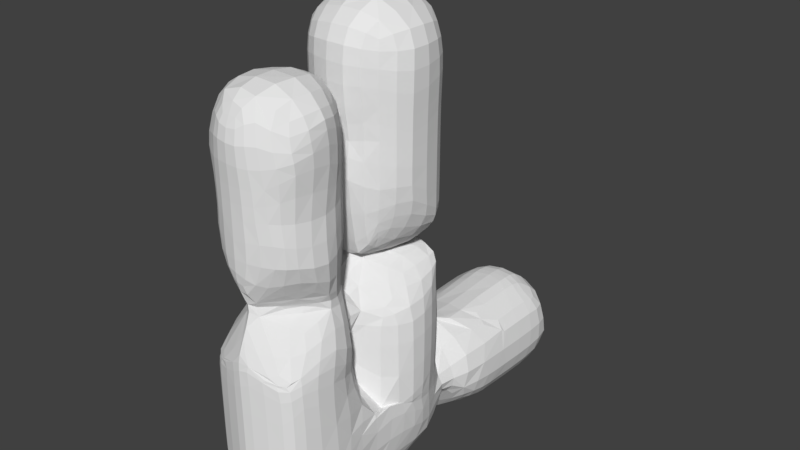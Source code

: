 # Source: 4hAnd.blend  (saved by Blender 2.79.0; exported with 4.5.12 LTS)
import bpy
from mathutils import Matrix  # noqa: F401  (used for matrix-valued properties, if any)

bpy.ops.wm.read_factory_settings(use_empty=True)
scene = bpy.context.scene
scene.name = 'Scene'

# ---- collections
col_collection_1 = bpy.data.collections.new('Collection 1'); scene.collection.children.link(col_collection_1)

# ---- materials (node trees are filled in below, after node groups)
mat_material_001 = bpy.data.materials.new('Material.001')
mat_material_001.alpha_threshold = 0.0
mat_material_001.use_transparent_shadow = False
mat_material_001.roughness = 0.5
mat_material_001.line_color = (0.0, 0.0, 0.0, 1.0)

# ---- material node trees

# ---- world
world_world = bpy.data.worlds.new('World'); scene.world = world_world
world_world.color = (0.05088, 0.05088, 0.05088)
world_world.use_sun_shadow = False
world_world.sun_shadow_jitter_overblur = 0.0
world_world.cycles.sampling_method = 'MANUAL'

# ---- meshes
me_cube_001 = bpy.data.meshes.new('Cube.001')
me_cube_001.from_pydata([(-0.3827, 2.948, 0.1276), (-0.1976, 3.674, -0.8475), (-0.5418, 3.681, -0.6723), (-0.8905, 3.54, 0.02238), (-0.7252, 3.14, 0.08893), (-0.5119, 3.068, -0.08436), (-0.7895, 3.624, -0.3413), (-0.5312, 3.259, -0.3854), (-0.2421, 3.056, -0.3504), (-0.3892, 2.946, 1.279), (-0.8844, 3.525, 1.526), (-0.7574, 3.748, 2.464), (-0.5873, 3.27, 2.342), (-0.4349, 3.665, 2.841), (-0.7523, 3.138, 1.462), (-0.2373, 2.989, 2.302), (-0.5962, 3.049, 1.966), (-0.3709, 2.946, 1.925), (-0.8656, 3.563, 2.017), (-0.7205, 3.131, 1.898), (-0.2736, 4.89, -0.9088), (-0.6205, 4.669, -0.7457), (-0.9039, 4.759, 0.3365), (-0.1532, 5.93, -0.9282), (-0.524, 5.8, -0.7785), (-0.9384, 5.83, 0.1353), (-0.263, 5.478, -0.9115), (-0.6377, 5.111, -0.7864), (-0.9186, 5.406, 0.3468), (-0.8477, 4.634, -0.3291), (-0.8841, 5.716, -0.3228), (-0.8783, 5.099, -0.3525), (-0.2857, 4.723, 1.485), (-0.6302, 4.564, 1.375), (-0.41, 4.929, 1.262), (-0.5404, 4.761, 0.9068), (-0.3428, 4.714, 2.468), (-0.5551, 4.493, 2.474), (-0.9698, 5.828, 1.296), (-0.7815, 5.931, 2.497), (-0.5565, 5.417, 2.56), (-0.4537, 5.826, 2.829), (-0.86, 5.322, 1.054), (-0.2855, 5.043, 2.558), (-0.6406, 5.257, 2.25), (-0.3758, 4.767, 1.982), (-0.638, 4.522, 1.863), (-0.4619, 5.013, 1.985), (-0.9379, 5.856, 2.025), (-0.819, 5.355, 1.954), (-0.2771, 4.236, -0.9065), (-0.6341, 4.231, -0.715), (-0.9357, 4.101, 0.1364), (-0.8484, 4.166, -0.3351), (-0.863, 4.143, 1.339), (-0.7291, 4.237, 2.505), (-0.8524, 4.147, 1.923), (-0.3829, 2.946, 0.5216), (-0.8945, 3.554, 0.6678), (-0.7544, 3.144, 0.6478), (-0.842, 4.771, 0.6556), (-0.9436, 5.824, 0.5436), (-0.8833, 5.334, 0.5228), (-0.9166, 4.149, 0.6531), (-0.7932, 3.666, 3.499), (-0.4984, 3.36, 3.401), (-0.5138, 3.57, 3.205), (-0.8302, 3.655, 4.952), (-0.6183, 3.228, 4.753), (-0.3004, 3.061, 3.59), (-0.3612, 3.032, 4.675), (-0.8242, 3.611, 4.19), (-0.6426, 3.255, 4.102), (-0.4061, 3.064, 4.121), (-0.8114, 3.614, 5.697), (-0.5602, 3.229, 5.716), (-0.6028, 3.585, 6.026), (-0.2953, 3.062, 5.792), (-0.5288, 4.448, 3.428), (-0.4643, 5.18, 3.384), (-0.5244, 4.437, 4.577), (-0.4864, 5.024, 4.692), (-0.8364, 5.882, 3.477), (-0.526, 5.765, 3.13), (-0.9535, 5.842, 4.484), (-0.672, 5.374, 3.584), (-0.4475, 5.251, 3.218), (-0.8199, 5.309, 4.604), (-0.5266, 4.454, 4.162), (-0.4886, 5.061, 3.941), (-0.9423, 5.87, 3.852), (-0.7783, 5.335, 4.0), (-0.5318, 4.414, 5.776), (-0.5237, 5.013, 5.816), (-0.9746, 5.846, 5.708), (-0.3957, 5.865, 6.915), (-0.6977, 5.885, 6.719), (-0.8381, 5.306, 5.72), (-0.606, 5.309, 6.65), (-0.5168, 5.026, 6.33), (-0.9509, 5.852, 6.3), (-0.8198, 5.34, 6.292), (-0.8233, 4.025, 3.567), (-0.8072, 4.124, 4.883), (-0.8154, 4.091, 4.272), (-0.7783, 4.112, 5.739), (-0.6003, 4.135, 6.001), (-0.8523, 3.639, 5.375), (-0.6392, 3.196, 5.245), (-0.3442, 3.01, 5.221), (-0.5686, 4.441, 5.135), (-0.4977, 5.039, 5.267), (-0.9582, 5.846, 5.16), (-0.8271, 5.315, 5.181), (-0.8051, 4.136, 5.297), (-0.7923, 6.902, 0.1933), (-0.7025, 6.861, -0.1202), (-0.6209, 6.977, 0.477), (-0.3299, 7.728, -0.8913), (-0.5787, 7.862, -0.7531), (-0.9321, 7.766, 0.1736), (-0.2682, 7.294, -0.9177), (-0.522, 7.434, -0.7517), (-0.9277, 7.255, 0.1956), (-0.8007, 7.341, 0.585), (-0.3311, 6.962, -0.534), (-0.4863, 6.71, -0.3381), (-0.6226, 7.131, -0.478), (-0.853, 7.866, -0.4161), (-0.8509, 7.344, -0.3682), (-0.4643, 6.642, 1.307), (-0.3837, 6.593, 2.535), (-0.4504, 8.2, 0.8416), (-0.4537, 6.629, 1.979), (-0.3656, 9.252, -0.8878), (-0.6201, 9.257, -0.7337), (-0.9413, 9.225, 0.1841), (-0.4736, 9.815, 0.1419), (-0.7553, 9.608, 0.1413), (-0.6384, 9.727, -0.142), (-0.5694, 9.649, 0.467), (-0.869, 9.223, -0.3983), (-0.6806, 9.559, -0.4659), (-0.4493, 9.737, -0.421), (-0.4615, 9.181, 0.8606), (-0.3591, 8.609, -0.8947), (-0.6179, 8.573, -0.7523), (-0.9461, 8.568, 0.1787), (-0.8697, 8.578, -0.4255), (-0.4682, 8.831, 0.8721), (-0.4126, 6.693, 0.649), (-0.7276, 7.934, 0.6504), (-0.5841, 7.635, 0.7271), (-0.5087, 7.411, 0.7764), (-0.7481, 9.185, 0.6446), (-0.5778, 9.4, 0.7181), (-0.7434, 8.637, 0.6626), (-0.3705, 6.584, 3.602), (-0.5083, 6.626, 4.549), (-0.46, 6.647, 4.064), (-0.5377, 6.633, 5.788), (-0.5186, 6.613, 6.273), (-0.5299, 6.621, 5.271), (0.3552, 2.943, 0.02306), (0.1911, 3.621, -0.8616), (0.5239, 3.629, -0.6853), (0.8911, 3.537, 0.02839), (0.7255, 3.136, 0.09279), (0.5759, 3.031, 0.04648), (0.7871, 3.609, -0.3268), (0.602, 3.186, -0.2514), (0.2777, 3.001, -0.2667), (0.3997, 2.951, 1.351), (0.8844, 3.525, 1.525), (0.7661, 3.751, 2.465), (0.6002, 3.285, 2.345), (0.4699, 3.688, 2.836), (0.7523, 3.138, 1.461), (0.2334, 3.014, 2.383), (0.5829, 3.053, 1.984), (0.3597, 2.946, 2.006), (0.8652, 3.561, 2.014), (0.72, 3.13, 1.897), (0.2782, 4.791, -0.9073), (0.6205, 4.669, -0.7457), (0.9038, 4.759, 0.3365), (0.153, 5.895, -0.9401), (0.5455, 5.793, -0.7828), (0.9192, 5.866, 0.1719), (0.2668, 5.478, -0.9102), (0.6382, 5.124, -0.7862), (0.9186, 5.406, 0.3468), (0.8477, 4.634, -0.3291), (0.8547, 5.763, -0.3982), (0.8785, 5.112, -0.3525), (0.2744, 4.727, 1.488), (0.6189, 4.568, 1.378), (0.41, 4.929, 1.263), (0.5291, 4.765, 0.9093), (0.2745, 4.76, 2.49), (0.5232, 4.534, 2.463), (0.971, 5.811, 1.169), (0.7903, 5.95, 2.487), (0.5565, 5.453, 2.559), (0.4579, 5.893, 2.825), (0.8601, 5.322, 1.055), (0.2602, 5.086, 2.562), (0.6383, 5.257, 2.254), (0.3475, 4.771, 1.987), (0.6135, 4.519, 1.856), (0.4608, 5.013, 1.986), (0.9427, 5.841, 2.005), (0.8171, 5.355, 1.959), (0.2874, 4.109, -0.9022), (0.6419, 4.221, -0.7094), (0.9358, 4.102, 0.1385), (0.8508, 4.171, -0.3302), (0.8629, 4.143, 1.339), (0.7441, 4.237, 2.482), (0.8564, 4.139, 1.908), (0.3973, 2.951, 0.439), (0.8942, 3.554, 0.6604), (0.7541, 3.144, 0.6404), (0.8419, 4.771, 0.6556), (0.9503, 5.792, 0.5318), (0.8832, 5.334, 0.5228), (0.9166, 4.149, 0.6531), (0.7656, 3.707, 3.419), (0.5206, 3.312, 3.455), (0.4825, 3.611, 3.1), (0.8052, 3.648, 4.804), (0.6209, 3.23, 4.752), (0.2437, 3.054, 3.478), (0.3434, 3.02, 4.685), (0.7987, 3.604, 4.033), (0.6385, 3.253, 4.094), (0.3806, 3.047, 4.136), (0.8116, 3.614, 5.696), (0.5372, 3.22, 5.738), (0.5652, 3.583, 6.068), (0.241, 3.043, 5.8), (0.5101, 4.484, 3.431), (0.4297, 5.141, 3.314), (0.5256, 4.512, 4.654), (0.482, 5.017, 4.683), (0.8245, 5.874, 3.461), (0.4852, 5.831, 3.08), (0.9533, 5.842, 4.475), (0.6617, 5.364, 3.57), (0.4217, 5.283, 3.192), (0.8274, 5.317, 4.607), (0.5277, 4.513, 4.178), (0.4543, 5.043, 3.845), (0.9418, 5.872, 3.846), (0.7867, 5.344, 4.008), (0.4726, 4.488, 5.747), (0.4769, 4.977, 5.807), (0.9745, 5.845, 5.702), (0.3038, 5.873, 6.968), (0.625, 5.898, 6.761), (0.8391, 5.307, 5.715), (0.554, 5.282, 6.688), (0.4756, 4.996, 6.34), (0.9508, 5.852, 6.301), (0.8214, 5.343, 6.295), (0.7572, 4.109, 3.368), (0.7832, 4.121, 4.75), (0.7937, 4.079, 4.09), (0.777, 4.117, 5.73), (0.5469, 4.154, 6.041), (0.8523, 3.638, 5.381), (0.6274, 3.188, 5.252), (0.3121, 2.991, 5.217), (0.5179, 4.53, 5.169), (0.4728, 5.02, 5.267), (0.958, 5.845, 5.149), (0.828, 5.316, 5.171), (0.8023, 4.146, 5.333), (0.7933, 6.848, 0.1805), (0.6381, 6.859, -0.1378), (0.475, 6.904, 0.6148), (0.3339, 7.897, -0.8961), (0.6098, 7.895, -0.7266), (0.933, 8.092, 0.1769), (0.2, 7.373, -0.9225), (0.5283, 7.41, -0.696), (0.9206, 7.543, 0.1862), (0.608, 7.567, 0.7222), (0.2506, 6.939, -0.5551), (0.3902, 6.729, -0.346), (0.5887, 7.075, -0.4479), (0.8643, 7.825, -0.3998), (0.8598, 7.361, -0.324), (0.5021, 6.643, 1.298), (0.42, 6.594, 2.474), (0.4253, 8.165, 0.878), (0.4765, 6.647, 1.948), (0.3426, 9.232, -0.9048), (0.6072, 9.258, -0.7397), (0.9415, 9.223, 0.1854), (0.4358, 9.843, 0.1461), (0.7567, 9.607, 0.1415), (0.6166, 9.742, -0.137), (0.531, 9.673, 0.483), (0.8699, 9.222, -0.3961), (0.6673, 9.569, -0.4701), (0.3945, 9.775, -0.4313), (0.4489, 9.184, 0.8691), (0.3591, 8.624, -0.906), (0.6251, 8.562, -0.7478), (0.9465, 8.582, 0.1778), (0.868, 8.493, -0.4226), (0.4319, 8.807, 0.8979), (0.4767, 6.659, 0.6274), (0.724, 8.198, 0.6597), (0.5717, 7.89, 0.7628), (0.292, 7.338, 0.9406), (0.7576, 9.178, 0.639), (0.5666, 9.416, 0.7225), (0.7293, 8.637, 0.673), (0.4195, 6.532, 3.525), (0.5044, 6.641, 4.687), (0.5213, 6.601, 4.117), (0.5075, 6.662, 5.787), (0.4839, 6.638, 6.29), (0.5005, 6.649, 5.271), (-0.02725, 2.866, -0.02452), (-0.01444, 3.373, -0.8027), (0.008208, 3.715, -0.9508), (-0.04012, 2.944, -0.2978), (-0.02789, 3.093, -0.5739), (0.01048, 2.856, 1.364), (-0.01348, 2.901, 2.334), (-0.01115, 2.865, 2.085), (0.008891, 3.034, 2.72), (0.004599, 4.838, -0.9738), (-0.00168, 6.127, -0.9603), (-0.02577, 5.815, -0.9682), (0.003341, 5.478, -0.9785), (-0.04008, 4.654, 2.775), (-0.02499, 4.991, 2.796), (0.01447, 2.855, 0.4344), (0.004789, 4.139, -0.9825), (-0.03417, 2.962, 3.622), (-0.02034, 2.953, 4.679), (-0.02131, 2.954, 4.119), (-0.04005, 3.03, 3.292), (-0.03055, 2.979, 5.713), (-0.03767, 3.55, 6.239), (-0.03121, 3.129, 6.033), (-0.02494, 4.651, 3.433), (-0.0363, 5.131, 3.101), (0.0002117, 4.65, 4.533), (-0.01203, 4.906, 4.753), (-0.002827, 4.662, 4.143), (-0.04267, 4.973, 3.881), (-0.01381, 5.167, 3.015), (-0.05858, 4.578, 5.872), (-0.04796, 4.865, 5.819), (-0.03713, 5.507, 6.977), (-0.05481, 6.231, 6.906), (-0.01933, 5.814, 6.984), (-0.04294, 4.883, 6.38), (-0.05288, 5.209, 6.797), (-0.0201, 2.933, 5.236), (-0.04817, 4.65, 5.135), (-0.02611, 4.92, 5.22), (-0.05366, 4.199, 6.187), (-0.07039, 7.222, -0.9394), (-0.03218, 7.043, -0.8456), (-0.163, 6.993, 0.7036), (-0.01668, 7.713, -0.9441), (-0.05285, 7.281, -0.9464), (0.0228, 6.782, 1.264), (-0.004748, 6.701, 2.41), (-0.02154, 8.244, 0.9396), (0.0161, 6.783, 1.89), (-0.01839, 7.393, 0.93), (-0.02128, 9.431, -0.8785), (-0.009413, 9.187, -0.9635), (-0.03903, 9.908, 0.1919), (-0.04123, 9.866, -0.2821), (-0.03284, 9.694, -0.6561), (-0.03965, 9.758, 0.5844), (-0.02221, 9.223, 0.9656), (0.04508, 6.808, 0.6225), (-0.2078, 7.138, 0.8804), (-0.03481, 9.507, 0.8357), (-0.009198, 8.593, -0.963), (-0.02222, 8.94, 0.9767), (0.03861, 6.649, 3.43), (-0.006684, 6.778, 4.737), (0.03963, 6.768, 4.266), (-0.03283, 6.793, 5.785), (-0.03714, 6.762, 6.329), (-0.03201, 6.777, 5.271), (-0.3628, 6.48, -0.7114), (-0.7975, 6.33, 0.09359), (-0.797, 6.337, -0.2615), (-0.8153, 6.294, 1.456), (-0.683, 6.375, 2.558), (-0.4358, 6.406, 2.844), (-0.794, 6.314, 2.069), (-0.7866, 6.328, 0.6411), (0.3374, 6.485, -0.709), (0.7871, 6.336, 0.1311), (0.7226, 6.386, -0.3231), (0.8316, 6.274, 1.264), (0.7343, 6.376, 2.612), (0.4743, 6.423, 2.835), (0.8061, 6.298, 2.055), (0.8124, 6.267, 0.614), (-0.75, 6.348, 3.571), (-0.4601, 6.388, 3.114), (-0.8009, 6.342, 4.436), (-0.7925, 6.349, 3.791), (-0.8165, 6.354, 5.785), (-0.5941, 6.396, 6.587), (-0.799, 6.326, 6.268), (-0.8036, 6.347, 5.272), (0.7606, 6.327, 3.507), (0.4379, 6.388, 3.113), (0.8037, 6.34, 4.433), (0.8137, 6.324, 3.72), (0.8191, 6.351, 5.785), (0.534, 6.433, 6.625), (0.8014, 6.323, 6.269), (0.8062, 6.344, 5.271), (-0.2474, 3.416, 3.02), (-0.6328, 3.816, 3.115), (-0.4659, 4.444, 2.967), (-0.2808, 5.674, 2.958), (-0.701, 4.127, 3.133), (0.2689, 3.433, 2.986), (0.5951, 3.915, 2.95), (0.457, 4.503, 2.951), (0.2506, 5.786, 2.915), (0.6448, 4.225, 2.928), (-0.2382, 6.42, 2.868), (0.2161, 6.42, 2.861), (-0.007001, 3.115, 3.056), (-0.01885, 4.592, 2.972), (-0.006133, 5.2, 2.999), (0.001909, 6.58, 2.854), (0.02078, 6.592, -0.8622), (-0.06122, 6.536, 6.721), (0.8908, 3.537, 1.151), (0.2668, 5.196, -0.9109), (-0.3841, 2.946, 1.692), (0.2321, 4.903, 2.476), (-0.7503, 9.229, -0.6056), (0.5012, 4.529, 5.488), (-0.624, 3.042, 1.319), (0.4583, 4.534, 2.809), (0.5039, 7.204, -0.6252), (0.004159, 3.557, -0.8936), (0.6254, 3.044, 0.5329), (0.9659, 5.802, 0.7209), (-0.3712, 6.482, 6.669), (-0.7274, 3.391, 4.103), (-0.5229, 6.619, 4.965), (-0.7307, 5.643, 2.469), (0.1264, 2.981, 3.556), (0.7558, 3.144, 1.081), (-0.2836, 7.437, 0.8798), (-0.154, 5.266, 3.005), (0.8042, 6.318, 3.604), (0.8247, 6.266, 0.913), (-0.04458, 4.861, 6.117), (0.9369, 3.823, 0.0649), (-0.3654, 4.559, 5.132), (-0.9023, 6.143, 4.416), (-0.679, 3.396, -0.3451), (-0.385, 4.173, 6.12), (0.2018, 7.341, 0.9445), (0.6268, 3.967, -0.7078), (-0.04229, 9.632, 0.7134), (0.6175, 5.165, 3.922), (0.2593, 3.879, -0.8924), (-0.6771, 5.58, 6.721), (-0.307, 4.578, 4.128), (-0.7766, 6.353, 3.705), (-0.7271, 6.643, 0.1557), (-0.8501, 3.896, -0.3469), (-0.6941, 9.596, 0.3355), (-0.8366, 6.16, 3.452), (0.4139, 4.958, 1.696), (0.4448, 6.638, 2.161), (-0.59, 6.478, 3.674), (-0.6074, 3.241, 4.436), (-0.4187, 2.98, 0.004357), (0.5154, 7.187, 0.7285), (0.4302, 5.097, 3.464), (0.7627, 4.413, 1.321), (-0.6537, 6.483, 2.026), (0.7243, 9.3, 0.6349), (0.7334, 6.602, 0.1627), (-0.2146, 3.115, 5.967), (-0.4593, 5.386, -0.8462), (-0.7562, 5.673, -0.6024), (-0.09887, 6.544, 2.856), (0.05798, 3.039, 2.667), (-0.3919, 3.181, 3.497), (-0.5895, 3.033, 1.879), (-0.7775, 3.366, 5.303), (-0.3882, 2.947, 0.8378), (0.9067, 5.89, 3.654), (0.6726, 3.112, 1.962), (-0.6285, 4.898, -0.7786), (-0.2007, 2.957, 5.238), (0.9037, 5.112, 0.392), (0.0962, 6.537, 2.858), (-0.02558, 6.775, 5.012), (0.7559, 5.579, 3.528), (0.6851, 6.459, 3.883), (0.6561, 5.155, 6.305), (0.6604, 5.154, 5.268), (0.9108, 6.024, 0.5811), (0.71, 4.112, 5.87), (0.9556, 5.57, 1.099), (-0.6718, 6.489, 5.272), (-0.7634, 5.341, 2.139), (-0.04462, 4.887, 5.512), (-0.3582, 3.026, 4.913), (-0.05347, 7.178, -0.9133), (0.678, 6.504, 5.788), (0.1303, 2.885, 2.106), (-0.4275, 3.112, 2.337), (0.01569, 4.649, 4.385), (0.7567, 4.223, -0.5575), (0.8756, 3.529, 1.806), (0.8229, 3.283, 1.574), (0.6664, 5.134, 5.783), (-0.4082, 4.778, 2.202), (-0.8987, 6.125, 6.293), (-0.02882, 3.081, 3.148), (0.5645, 8.159, 0.7755), (-0.8437, 4.122, 1.673), (0.6496, 6.351, 3.365), (0.8231, 3.911, 4.782), (-0.8377, 5.312, 6.026), (-0.9205, 6.151, 5.763), (-0.6766, 3.112, 1.958), (-0.363, 6.498, 3.257), (-0.7103, 7.448, -0.582), (0.6593, 4.287, 3.406), (0.9316, 4.118, 0.369), (-0.8926, 7.105, 0.2065), (0.08851, 3.197, 3.012), (-0.2217, 4.807, 1.438), (0.7447, 4.782, 0.7058), (-0.331, 4.58, 3.424), (-0.6327, 4.516, 2.099), (-0.1498, 2.886, 2.004), (0.2911, 6.184, 2.876), (-0.3057, 6.407, 2.887), (-0.6491, 4.23, 2.848), (-0.07807, 5.862, -0.9508), (0.6863, 4.299, 4.153), (-0.6231, 6.541, 0.6571), (-0.3328, 3.44, 3.104), (0.01053, 3.108, 2.94), (0.4972, 8.661, -0.8319), (-0.4498, 6.658, 0.9246), (-0.8504, 7.571, -0.4016), (-0.422, 6.212, -0.7602), (-0.8318, 4.418, -0.3234), (-0.8004, 6.344, 4.937), (0.9115, 5.579, 4.012), (-0.02777, 3.278, 6.174), (0.1815, 7.768, -0.9376), (0.6869, 5.847, 3.269), (-0.02812, 4.654, 4.734), (-0.7633, 4.37, 1.827), (-0.8753, 5.319, 0.5824), (-0.9183, 6.071, 1.442), (0.1328, 4.701, 2.712), (0.8945, 3.559, 0.2285), (-0.9547, 5.845, 4.874), (0.3662, 3.062, 3.793), (-0.5339, 3.841, 2.919), (-0.06798, 6.562, -0.8303), (0.944, 9.224, -0.1271), (-0.9331, 5.532, 4.57), (-0.03232, 6.784, 5.525), (0.4285, 7.608, 0.8574), (0.6089, 9.158, 0.7562), (-0.8312, 5.311, 5.422), (0.7766, 6.222, 2.553), (-0.2214, 6.735, 1.933), (0.5006, 9.833, -0.02644), (-0.543, 6.884, -0.2701), (-0.3569, 5.694, 3.007), (-0.2175, 2.979, 4.673), (-0.3366, 6.738, 5.786), (-0.04313, 9.909, -0.05665), (0.669, 6.482, 2.025), (-0.0456, 3.013, 2.585), (-0.405, 3.141, 5.805), (-0.1304, 2.973, -0.2906), (-0.045, 6.685, 6.568), (-0.6141, 5.386, -0.782), (-0.4632, 6.635, 1.693), (-0.0257, 4.897, 4.442), (0.9162, 7.382, -0.1067), (-0.3238, 9.694, -0.5903), (-0.3087, 9.871, 0.1767), (-0.007199, 6.84, -0.8055), (0.381, 2.947, 0.1668), (0.5036, 6.66, 6.045), (0.7502, 5.677, -0.6294), (0.8365, 6.155, 3.433), (-0.5057, 4.442, 4.427), (-0.4945, 6.183, 2.836), (0.4769, 9.796, -0.2384), (-0.7509, 4.573, -0.5933), (0.6849, 4.335, 5.224), (0.8391, 5.314, 6.025), (-0.9289, 5.822, 0.3007), (-0.01847, 2.879, 2.214), (0.2798, 6.775, 5.785), (-0.8236, 4.066, 3.833), (0.8416, 4.184, 2.149), (-0.924, 5.353, 0.01073), (-0.9507, 5.846, 4.105), (0.6072, 9.539, 0.6095), (0.4921, 5.084, 6.545), (0.6651, 5.155, 4.639), (-0.1588, 3.036, 3.425), (0.9477, 8.564, -0.1545), (0.4312, 8.516, 0.8871), (-0.9347, 5.644, 0.2462), (-0.007459, 8.995, -0.9746), (0.2574, 8.895, 0.9647), (0.9511, 8.943, 0.1822), (-0.9096, 5.575, 4.016), (0.8424, 3.654, 5.159), (-0.02038, 7.745, 0.9186), (0.5258, 4.506, 3.837), (-0.2173, 9.213, -0.9395), (-0.9551, 5.532, 5.675), (0.9326, 5.571, 6.297), (0.004284, 5.207, -0.975), (-0.7943, 7.188, 0.5291), (-0.7276, 6.938, 0.3745), (-0.4571, 2.991, 2.04), (-0.5277, 4.329, 5.921), (-0.4404, 6.785, 0.4949), (0.185, 6.683, 2.361), (-0.3757, 3.56, 6.165), (-0.4374, 3.669, 2.999), (-0.03668, 9.791, -0.4826), (-0.7008, 4.298, 5.178), (-0.3223, 3.012, 5.534), (-0.6405, 3.214, 5.03), (-0.09365, 3.188, 3.074), (-0.5918, 3.034, 0.1417), (0.5148, 6.192, 3.076), (0.7746, 4.018, 2.534), (-0.1935, 7.257, -0.9341), (-0.9315, 7.791, -0.1485), (-0.8604, 3.921, 4.999), (-0.7514, 8.983, 0.661), (-0.6875, 4.291, 4.22), (0.6707, 6.975, -0.255), (-0.3199, 6.711, 6.307), (-0.6193, 4.636, 1.098), (0.4999, 6.644, 5.0), (0.8104, 6.105, -0.3977), (0.5324, 3.152, 4.123), (0.8719, 5.414, -0.3685), (-0.6695, 6.173, 6.667), (0.8187, 6.346, 6.037), (0.0788, 7.238, -0.9371), (0.7829, 4.944, -0.6493), (-0.9305, 3.856, 0.6133), (0.7602, 5.341, 2.146), (-0.3707, 5.226, 2.635), (0.3755, 4.641, 2.515), (0.7357, 7.398, -0.5068), (0.4493, 3.447, 2.699), (-0.8747, 8.589, 0.4814), (0.9644, 5.845, 5.405), (-0.8943, 5.364, 0.5521), (0.2775, 2.99, 5.532), (-0.5352, 6.632, 6.042), (-0.21, 4.649, 2.689), (0.2888, 6.753, 4.795), (0.5247, 4.513, 4.452), (0.8626, 3.537, -0.1025), (0.7315, 5.66, 2.471), (0.708, 3.116, 0.02349), (-0.3618, 9.008, -0.8989), (-0.7905, 4.027, 3.368), (-0.9646, 5.845, 5.415), (0.676, 3.108, 0.04292), (-0.6281, 9.456, -0.655), (-0.8263, 3.609, 3.765), (-0.937, 5.572, 0.5037), (-0.2756, 6.422, 2.904), (-0.2808, 4.943, 4.747), (-0.6291, 3.541, 3.377), (-0.6703, 6.391, -0.5176), (-0.6001, 9.166, 0.7612), (-0.4541, 5.227, 3.275), (-0.7351, 6.328, 6.459), (-0.701, 9.304, 0.6512), (-0.544, 3.16, 4.128), (-0.4738, 9.761, 0.3254), (0.1373, 5.399, 2.962), (-0.06456, 7.191, 0.9314), (0.8389, 3.884, 5.765), (-0.7413, 3.132, 1.745), (0.9321, 5.804, 0.4119), (-0.9156, 4.404, 0.2336), (0.893, 4.167, 0.98), (0.1148, 3.059, -0.5152), (0.4576, 7.906, 0.845), (-0.8073, 5.311, 4.271), (-0.6202, 4.441, -0.7154), (0.3009, 6.414, 2.882), (0.298, 6.666, -0.5806), (-0.9249, 5.592, 1.964), (-0.6207, 4.531, 1.657), (0.05452, 6.051, -0.9615), (-0.5353, 9.641, -0.5042), (0.5393, 5.108, 2.163), (-0.9301, 7.445, 0.1786), (0.2871, 7.601, -0.9055), (0.9062, 6.147, 5.241), (-0.2595, 5.829, 6.961), (-0.6524, 3.692, 3.264), (0.3558, 4.795, 2.213), (0.2643, 6.53, 6.716), (-0.02473, 3.013, -0.4444), (-0.3175, 5.619, 6.948), (-0.6281, 3.796, 2.694), (-0.8786, 4.449, 0.6971), (-0.7949, 7.193, -0.3742), (0.04997, 6.73, 3.963), (0.4394, 3.13, 2.359), (-0.5532, 7.618, -0.7555), (0.9551, 5.533, 5.667), (-0.9635, 5.829, 0.8725), (-0.6216, 3.993, -0.7116), (0.6677, 6.493, 5.271), (0.08456, 3.038, 3.28), (-0.6721, 6.566, -0.2694), (0.4387, 2.973, -0.01669), (0.09718, 7.332, -0.9455), (0.2818, 5.213, 6.788), (-0.6672, 6.48, 6.253), (0.1928, 2.97, 4.134), (0.6395, 3.214, 5.031), (0.8152, 3.292, 0.03552), (0.7448, 3.14, 0.268), (-0.8909, 3.537, 1.153), (-0.8946, 3.56, 0.2358), (0.8008, 4.14, 5.051), (-0.698, 3.685, 3.333), (0.2514, 6.418, 2.896), (-0.4726, 9.037, 0.8694), (0.3, 4.651, 4.594), (0.4613, 4.787, -0.8344), (-0.2092, 8.634, -0.94), (-0.6797, 5.098, 1.091), (0.8869, 9.439, 0.1757), (0.4591, 4.647, 1.948), (0.7928, 4.138, 5.569), (-0.6906, 7.717, 0.6664), (-0.8402, 3.619, 5.538), (-0.7559, 3.144, 1.084), (-0.1704, 2.889, 0.06575), (0.7658, 6.38, -0.08733), (0.303, 4.656, 4.173), (0.09982, 5.478, -0.9609), (0.8447, 4.12, 1.669), (-0.482, 5.041, 5.0), (-0.02219, 9.072, 0.9739), (-0.2876, 8.259, 0.898), (0.02521, 6.792, 0.792), (-0.1453, 2.876, 1.306), (-0.7537, 6.342, 2.33), (0.6274, 6.478, 2.606), (0.06901, 7.004, -0.7683), (-0.5258, 6.545, 6.462), (0.8593, 8.091, -0.4146), (-0.6634, 4.29, 5.708), (0.614, 5.563, 6.762), (-0.3614, 9.469, 0.7961), (0.6639, 4.409, 2.422), (0.6798, 5.098, 1.091), (-0.5134, 5.893, 6.838), (-0.6357, 3.289, 3.756), (0.5038, 6.655, 5.526), (0.5311, 6.764, -0.1501), (0.6498, 4.263, 2.784), (-0.3713, 3.041, 4.434), (0.8074, 6.335, 3.962), (-0.07336, 7.237, -0.9438), (0.7315, 3.608, 5.869), (0.3154, 3.521, 2.92), (-0.05048, 3.712, -0.9252), (0.3217, 7.4, -0.8489), (-0.9356, 5.807, -0.04265), (0.7782, 3.628, 4.4), (0.6154, 6.437, 3.574), (-0.893, 4.167, 0.98), (-0.2824, 4.872, 2.459), (0.1825, 2.963, 4.685), (0.6718, 3.667, -0.5519), (-0.594, 8.716, 0.7752), (-0.2014, 7.262, -0.9321), (0.8942, 5.364, 0.552), (-0.9746, 5.847, 6.012), (-0.8733, 3.862, 4.276), (-0.4807, 4.227, -0.8199), (0.4334, 5.196, 3.267), (-0.4294, 6.618, 2.237), (-0.6891, 4.288, 4.708), (0.6861, 9.601, 0.3383), (-0.8911, 3.805, 3.614), (0.6117, 4.532, 1.657), (-0.2847, 9.207, 0.9323), (-0.04327, 4.784, 2.701), (0.8713, 8.592, 0.4838), (0.6221, 4.439, -0.714), (-0.71, 6.988, -0.2553), (-0.8329, 4.194, 2.172), (-0.2614, 5.166, 3.071), (0.479, 4.975, 6.088), (0.32, 5.928, -0.8794), (-0.6633, 6.487, 1.394), (-0.3525, 7.363, -0.8669), (-0.04995, 3.879, 6.239), (-0.7408, 3.608, 5.858), (-0.005764, 5.166, 2.937), (-0.712, 3.372, 5.641), (0.9385, 5.564, 0.5008), (0.2412, 5.693, -0.9163), (0.6582, 7.863, 0.6992), (-0.8853, 6.11, 2.079), (0.812, 6.348, 5.525), (0.5991, 6.405, -0.5418), (0.8993, 6.123, 6.295), (0.7142, 3.166, 2.024), (-0.2624, 5.22, -0.9123), (0.4682, 6.726, 0.5311), (0.2804, 4.659, 5.146), (-0.4235, 3.428, 2.706), (-0.866, 6.046, -0.2881), (-0.8791, 5.386, -0.3496), (0.6592, 4.077, 2.935), (-0.06982, 6.367, 6.822), (-0.7632, 4.022, 2.538), (0.8611, 3.926, 5.413), (-0.7331, 5.362, 3.776), (0.9075, 3.825, 1.414), (0.8691, 7.611, -0.3719), (0.6476, 4.316, 5.691), (0.6148, 8.183, -0.7384), (0.2617, 4.927, 4.725), (-0.7257, 7.915, -0.6205), (0.5121, 6.63, 4.378), (0.3535, 8.243, -0.8957), (-0.7656, 4.412, 1.32), (0.8905, 5.88, 2.255), (0.1542, 3.105, 5.98), (0.924, 5.356, 0.01072), (0.004382, 6.765, 2.021), (0.7357, 3.398, 4.8), (-0.4142, 4.958, 1.695), (-0.9366, 3.823, 0.06073), (0.3064, 9.496, 0.8175), (0.102, 4.075, -0.9616), (0.6023, 4.642, 1.102), (-0.332, 6.723, 5.271), (-0.9323, 5.57, 6.297), (-0.6564, 3.873, 6.031), (0.4401, 3.004, 2.084), (-0.1477, 3.094, -0.4999), (-0.3282, 6.149, 2.899), (-0.4811, 9.292, 0.819), (-0.5645, 6.493, 2.539), (0.7471, 8.461, -0.6219), (0.8752, 9.211, 0.4659), (0.2436, 9.857, -0.322), (0.914, 4.115, -0.08046), (-0.3304, 4.92, 5.823), (-0.3791, 2.945, 0.2963), (-0.009537, 4.935, 4.962), (0.3836, 7.407, 0.8795), (-0.9017, 4.735, -0.002603), (-0.3191, 9.821, -0.3143), (-0.6129, 3.194, 5.454), (-0.5007, 4.642, 1.943), (0.8268, 5.318, 4.924), (0.7107, 3.489, 2.371), (-0.2311, 2.988, 4.109), (-0.4577, 8.554, 0.8643), (-0.2055, 7.708, -0.9254), (0.4665, 5.155, 2.366), (-0.02054, 2.954, 4.428), (0.4228, 6.521, 2.746), (0.6202, 5.401, -0.7829), (0.249, 8.198, 0.9413), (0.03936, 5.817, -0.9686), (-0.8912, 3.873, 2.027), (-0.7152, 3.155, 2.009), (-0.2926, 7.113, 0.7976), (-0.5548, 4.438, 4.763), (-0.007001, 6.627, 2.779), (-0.8119, 6.297, 1.777), (0.5009, 6.565, 3.85), (0.9249, 5.588, 1.964), (0.7621, 4.359, 1.81), (0.8526, 3.899, -0.337), (-0.0361, 3.048, 5.864), (-0.6567, 5.148, 4.63), (0.3996, 5.912, 6.902), (0.1974, 9.189, -0.9538), (0.6451, 5.978, 2.684), (-0.5777, 3.174, -0.1954), (-0.3014, 4.531, 2.968), (0.6913, 3.354, -0.2985), (-0.9615, 5.833, 1.714), (-0.3504, 3.03, -0.1903), (-0.01672, 4.621, 3.107), (0.2137, 6.605, 3.447), (0.4907, 4.179, -0.8146), (-0.4885, 9.276, -0.8164), (-0.01945, 5.588, 6.984), (-0.1374, 7.035, -0.7724), (-0.6594, 3.121, -0.001617), (0.01556, 2.856, 0.8371), (0.4575, 3.075, 5.222), (0.3026, 4.734, 1.762), (-0.02821, 9.574, -0.7917), (-0.6823, 6.499, 5.788), (-0.9394, 5.536, 5.11), (-0.442, 4.583, 2.501), (-0.004567, 5.673, -0.9783), (-0.8765, 4.755, 0.589), (0.3098, 3.557, 6.217), (-0.5773, 4.315, 3.008), (0.7986, 6.287, 0.3567), (-0.02538, 9.374, 0.9276), (0.2075, 5.826, 6.986), (-0.1918, 2.99, 3.644), (-0.1374, 2.875, 0.4975), (0.7412, 3.131, 1.745), (-0.6003, 9.731, 0.1194), (0.4738, 4.373, 5.935), (0.4755, 5.035, 5.0), (-0.5622, 4.436, 5.527), (-0.8228, 3.282, 1.575), (0.5955, 6.213, 6.707), (0.4608, 5.39, -0.8457), (0.9299, 5.653, 0.2554), (0.903, 6.142, 4.412), (-0.8832, 5.891, 2.273), (0.1616, 6.96, 0.7632), (0.2519, 4.896, 6.374), (-0.2831, 4.543, -0.9054), (-0.02781, 4.593, 2.903), (0.8611, 8.202, 0.4778), (-0.8757, 3.529, 1.807), (0.6516, 5.158, 1.973), (-0.01313, 5.174, 3.015), (0.929, 7.909, 0.1812), (0.4038, 2.952, 0.8352), (-0.1856, 3.003, 5.74), (0.2648, 6.768, 0.6205), (0.8316, 7.665, 0.4855), (0.7358, 9.663, -0.03961), (0.2388, 5.576, 6.989), (-0.4381, 7.777, -0.8359), (0.4676, 7.979, -0.8242), (0.6843, 4.31, 4.707), (-0.3009, 7.416, -0.9022), (0.7466, 7.794, -0.5897), (-0.9018, 6.034, 0.06681), (-0.5783, 6.401, 2.735), (0.8287, 3.298, 0.7025), (-0.3793, 3.649, -0.7518), (-0.05429, 5.428, 6.927), (-0.01428, 9.292, -0.931), (0.5673, 8.71, 0.7946), (-0.5335, 6.626, 5.526), (0.7283, 8.318, 0.6616), (-0.8152, 9.438, -0.3994), (-0.8062, 6.304, 1.085), (0.6563, 3.748, 3.207), (0.3619, 3.124, 5.835), (-0.1189, 3.461, -0.8051), (-0.4346, 7.079, -0.5684), (0.4734, 4.995, 5.524), (0.8714, 4.853, -0.3421), (0.2891, 4.388, -0.9031), (-0.5386, 9.805, -0.03133), (0.2709, 4.594, 2.969), (-0.4341, 5.512, 2.759), (0.005738, 3.893, -0.9789), (0.5882, 7.653, -0.7124), (0.007357, 6.864, 0.6335), (0.6918, 6.478, 1.279), (0.898, 5.883, -0.1206), (-0.3379, 4.892, 1.992), (-0.8161, 6.349, 6.036), (0.5603, 5.339, 3.381), (0.07907, 2.957, -0.3104), (-0.8332, 3.633, 2.215), (0.2555, 6.744, 6.328), (-0.3435, 4.504, 5.859), (-0.6155, 5.16, 3.932), (0.6928, 4.161, 3.071), (-0.3742, 5.248, 6.742), (-0.753, 5.353, 6.505), (0.7217, 6.335, 6.469), (0.2608, 9.725, -0.6069), (0.7839, 7.157, -0.3261), (-0.8004, 3.291, 1.954), (0.06117, 3.684, -0.9283), (-0.1831, 6.666, 2.506), (0.9355, 7.941, -0.1475), (0.5846, 6.597, -0.2729), (-0.2993, 4.561, 4.513), (-0.03253, 6.067, 6.963), (0.1637, 2.882, 1.397), (-0.8621, 3.544, -0.1206), (0.8359, 3.849, 4.034), (-0.5813, 5.345, 3.405), (0.6059, 3.876, 6.08), (-0.7475, 4.781, 0.7052), (0.6669, 6.489, 4.529), (-0.4938, 4.436, 3.107), (0.6724, 5.395, 2.354), (0.1625, 2.942, 5.225), (-0.4514, 4.879, 0.9215), (-0.02611, 4.669, 3.822), (-0.6652, 5.158, 5.268), (0.01833, 6.581, 2.962), (-0.5301, 7.282, -0.6797), (-0.8863, 9.441, 0.1741), (-0.3748, 6.636, -0.586), (0.8031, 6.342, 4.936), (0.7071, 3.371, 5.646), (-0.9316, 4.118, 0.3685), (0.1123, 4.777, -0.9564), (-0.9038, 5.112, 0.392), (0.6482, 6.42, 2.739), (-0.1435, 6.648, 3.479), (-0.01818, 5.16, 3.033), (-0.4664, 7.238, 0.7855), (0.9545, 5.845, 4.863), (-0.9056, 6.148, 5.244), (0.2766, 6.76, 5.271), (-0.4862, 8.571, -0.831), (-0.6742, 5.385, 2.352), (-0.03075, 3.205, -0.6916), (0.2189, 4.808, 1.439), (0.6646, 6.49, 0.6296), (0.1939, 6.168, 6.934), (-0.3588, 9.718, 0.5464), (-0.7075, 9.629, -0.2627), (0.2512, 6.758, 1.883), (0.8027, 4.08, 3.735), (-0.4809, 7.862, 0.798), (-0.02767, 7.419, -0.9466), (0.6724, 3.491, 3.477), (-0.9477, 8.567, -0.1541), (0.2439, 6.828, -0.4656), (0.5251, 4.516, 4.866), (0.8765, 4.755, 0.589), (-0.8758, 8.931, -0.4209), (-0.9075, 3.825, 1.414), (-0.484, 3.114, 4.697), (-0.02032, 2.946, 4.929), (0.9156, 4.404, 0.2341), (0.09561, 3.423, -0.8262), (-0.876, 7.314, 0.4569), (-0.05873, 4.629, 5.57), (-0.02255, 2.936, 5.523), (0.2408, 4.589, 5.83), (-0.862, 3.925, 5.394), (-0.4646, 5.386, 3.18), (0.4779, 3.077, -0.2269), (-0.3507, 8.151, -0.888), (0.3682, 6.48, 3.244), (0.8834, 7.14, 0.1873), (-0.6219, 3.043, 0.5555), (0.3543, 8.975, -0.9135), (0.8125, 3.616, 3.704), (0.5081, 6.236, 2.832), (0.9239, 6.046, 1.234), (-0.3126, 4.732, 1.76), (0.1262, 2.991, 5.727), (-0.401, 3.457, 3.172), (-0.2504, 3.953, -0.8935), (0.5911, 3.181, 5.47), (0.5502, 5.221, 3.521), (-0.9132, 4.113, -0.08437), (-0.4669, 4.651, 1.449), (0.0928, 6.568, -0.8181), (0.25, 4.978, 3.818), (0.4877, 9.299, 0.8122), (0.8402, 3.619, 5.537), (0.5764, 3.812, 3.029), (0.02428, 6.779, 1.732), (-0.299, 6.113, 6.896), (-0.518, 9.767, -0.2407), (-0.2355, 6.747, 4.156), (-0.3266, 4.935, 6.364), (-0.7826, 4.924, -0.6494), (-0.03422, 6.789, 6.052), (0.773, 4.097, 4.429), (0.5544, 3.885, 2.88), (-0.3393, 6.824, -0.4367), (-0.4186, 2.972, 2.006), (0.2342, 5.218, 3.054), (0.4584, 6.879, -0.3102), (-0.7518, 4.22, -0.563), (-0.04925, 2.892, -0.1519), (-0.6767, 5.142, 5.786), (-0.1043, 4.9, -0.9583), (-0.6369, 5.925, 2.687), (0.3608, 3.167, 3.43), (-0.3686, 6.53, 2.772), (-0.5752, 8.085, 0.762), (0.8762, 8.91, -0.4184), (0.2897, 9.749, 0.5676), (0.9017, 4.735, -0.002616), (-0.708, 7.476, 0.6494), (0.0009919, 2.858, 1.838), (0.7201, 3.389, 4.061), (-0.6843, 7.364, 0.6636), (0.5047, 9.664, -0.5131), (0.9745, 5.847, 6.011), (0.8752, 5.319, 0.5826), (-0.9553, 5.574, 1.13), (-0.6536, 5.158, 1.969), (0.683, 8.111, 0.6869), (-0.3138, 5.163, 3.208), (0.8124, 9.439, -0.3989), (0.6266, 3.043, 1.336), (0.366, 5.279, 2.63), (-0.04504, 4.983, 6.607), (0.07712, 5.036, 2.74), (-0.4227, 6.637, 3.941), (-0.02208, 8.705, 0.9675), (0.2483, 9.218, 0.9485), (0.4855, 4.475, 3.092), (-0.8727, 9.213, 0.4669), (-0.03564, 9.859, 0.42), (0.4499, 4.656, 1.454), (-0.951, 8.94, 0.1821), (-0.01286, 8.119, -0.9469), (-0.6645, 6.488, 4.497), (-0.2998, 8.925, 0.9428), (-0.5998, 8.177, -0.7501), (-0.5379, 3.345, 5.937), (0.7343, 5.363, 3.775), (-0.8398, 3.884, 5.769), (-0.4602, 4.811, -0.8348), (0.8515, 5.866, 6.556), (-0.1811, 6.782, 0.6323), (0.8273, 6.286, 1.65), (-0.4764, 5.121, 3.591), (0.6615, 6.484, 6.257), (0.2493, 4.936, 5.231), (0.2911, 4.198, 6.17), (-0.4942, 5.021, 4.34), (0.3767, 7.031, -0.5655), (0.5941, 4.522, 2.087), (-0.7327, 8.252, 0.6566), (-0.2313, 6.745, 1.246), (-0.7021, 3.477, 2.369), (0.2749, 6.75, 1.3), (0.8319, 5.312, 5.413), (-0.02505, 2.955, 3.826), (0.4699, 3.327, -0.5603), (0.5847, 3.032, 0.1165), (0.2467, 4.874, 5.811), (-0.8618, 7.807, 0.4674), (-0.04155, 2.984, 3.46), (0.7085, 6.857, 0.38), (0.6068, 9.47, -0.6643), (-0.2754, 3.493, 2.938), (0.244, 9.387, -0.8899), (0.9639, 5.823, 1.666), (0.7997, 3.29, 1.952), (0.7955, 3.925, 3.358), (-0.9435, 9.226, -0.1292), (-0.7113, 5.843, 3.297), (-0.8144, 3.297, 0.02918), (0.4002, 2.971, 2.04), (-0.8152, 6.317, -0.02908), (0.302, 5.795, 2.904), (0.7747, 3.365, 5.305), (0.3097, 5.814, 2.944), (-0.5221, 5.008, 6.096), (-0.7916, 6.874, 0.004615), (-0.05709, 6.095, -0.946), (0.3281, 4.74, 1.194), (-0.6428, 6.503, 3.955), (-0.4825, 3.402, -0.5719), (-0.7488, 3.941, 3.211), (-0.7407, 9.66, -0.04223), (-0.8714, 4.849, -0.3421), (0.004647, 4.454, -0.976), (-0.7479, 8.585, -0.6275), (0.5924, 9.737, 0.1194), (-0.4871, 6.636, 4.193), (-0.621, 6.763, -0.1291), (0.7733, 6.324, 2.402), (0.2889, 4.63, 3.44), (0.3515, 3.028, 4.451), (0.4486, 4.88, 0.9222), (-0.8966, 6.151, 3.711), (-0.03368, 5.951, -0.9588), (-0.6743, 4.262, 3.468), (-0.829, 3.298, 0.7136), (0.7597, 6.856, 0.00991), (0.9504, 5.847, 4.099), (-0.8592, 8.208, -0.4209), (-0.8087, 4.135, 5.029), (-0.5356, 5.111, 6.516), (0.8785, 4.448, 0.6971), (-0.4804, 3.09, 5.213), (0.01746, 6.779, 4.479), (0.9012, 6.146, 3.688), (0.4263, 3.41, 3.221), (-0.8486, 3.657, 5.187), (0.7509, 4.573, -0.5933), (-0.6432, 9.515, 0.5901), (-0.6268, 8.962, -0.75), (-0.7413, 3.399, 4.838), (-0.2891, 5.938, -0.8782), (0.5004, 6.641, 1.703), (0.3952, 2.963, -0.01086), (0.6082, 3.241, 4.433), (-0.0546, 4.451, 6.069), (0.4793, 5.007, 4.303), (-0.4947, 7.572, 0.781), (0.1004, 7.156, 0.9644), (-0.3756, 3.162, -0.4059), (0.818, 5.322, 4.281), (-0.1209, 4.983, 2.734), (-0.7514, 6.2, 2.556), (0.895, 6.087, 2.047), (0.627, 8.949, -0.7498), (0.3851, 2.949, 1.803), (0.7001, 9.633, -0.2601), (0.7362, 8.981, 0.6725), (0.05738, 2.937, 2.386), (-0.5171, 5.027, 5.528), (-0.4033, 3.078, 3.814), (-0.777, 6.343, 0.2644), (0.4278, 5.471, 3.12), (0.1627, 2.882, 0.3942), (-0.2947, 4.959, 5.233), (-0.7235, 4.108, 5.862), (-0.9103, 5.889, 3.664), (-0.00231, 2.947, 2.488), (-0.8959, 6.08, 0.6027), (-0.345, 4.734, 1.19), (-0.6643, 5.16, 6.299), (0.5129, 3.342, 5.967), (0.3585, 3.583, -0.7731), (0.8754, 6.081, 0.122), (-0.2817, 9.379, -0.876), (-0.5512, 6.172, 3.098), (0.8348, 3.632, 2.212), (-0.7734, 5.593, 3.551), (-0.2999, 6.731, 4.621), (-0.8239, 5.315, 4.93), (0.02991, 6.341, -0.9393), (0.3368, 3.012, 4.915), (-0.8158, 3.638, 4.633), (-0.07855, 2.914, 2.286), (0.1954, 8.563, -0.9548), (-0.9286, 7.24, -0.1093), (-0.476, 4.464, 2.819), (0.9348, 5.535, 4.561), (-0.8072, 4.108, 4.687), (-0.8093, 6.35, 5.525), (0.6349, 3.273, 3.76), (0.8324, 4.419, -0.3222), (-0.2388, 5.702, -0.9142), (0.571, 4.365, 2.933), (0.3261, 3.453, 3.044), (0.4911, 6.649, 0.8882), (0.4827, 6.571, 6.493), (0.3102, 6.717, 4.289), (-0.4737, 5.144, 2.365), (0.001951, 2.857, 0.1492), (0.9372, 8.259, 0.1751), (0.1227, 2.884, -0.06488), (0.9212, 6.15, 5.761), (-0.9365, 8.16, 0.1754), (-0.3226, 5.008, 3.95), (-0.8404, 5.336, 1.618), (0.4659, 9.271, -0.8292), (0.9393, 5.537, 5.093), (0.5865, 3.032, 1.899), (0.748, 9.229, -0.6056), (0.84, 5.336, 1.621), (0.4365, 5.573, 2.754), (0.8922, 3.869, 2.02), (-0.3092, 5.714, 2.92), (0.4827, 3.113, 4.7), (-0.8, 6.343, 3.983), (-0.8344, 5.078, 0.5803), (-0.7451, 3.142, 0.2759), (0.7412, 5.348, 6.517), (0.9304, 3.856, 0.6115), (0.44, 9.785, 0.3321), (-0.5413, 5.108, 2.16), (0.4352, 9.033, 0.8965), (0.4619, 3.71, 2.969), (-0.8699, 5.864, 6.544), (-0.7953, 4.128, 5.571), (-0.6802, 3.698, -0.5538), (-0.6616, 6.353, 3.377), (0.3307, 4.893, 1.993), (-0.5476, 4.461, 3.818), (-0.05038, 5.073, 3.342), (0.2407, 9.906, 0.1831), (0.6482, 3.807, 2.698), (-0.4426, 7.001, 0.5652), (0.2508, 5.114, 3.118), (-0.09227, 4.22, -0.9642), (-0.6587, 4.393, 2.453), (-0.5597, 5.233, 3.54), (0.442, 6.192, -0.7651), (0.6287, 4.901, -0.7785), (-0.09386, 5.478, -0.9623), (0.8343, 5.078, 0.5802), (-0.1001, 3.025, -0.4131), (-0.5622, 3.043, 0.04951), (-0.6119, 3.039, 0.3), (-0.2077, 2.923, -0.1044), (-0.1425, 2.878, 0.2507), (-0.6116, 3.491, -0.4983), (-0.7516, 3.982, -0.5728), (-0.05078, 3.573, -0.8772), (-0.2642, 3.274, -0.6432), (-0.07369, 3.931, -0.9581), (-0.4558, 3.969, -0.8047), (-0.7618, 3.285, -0.107), (-0.8241, 3.299, 0.2468), (-0.9131, 3.816, -0.1102), (-0.9369, 3.856, 0.2679), (-0.4366, 3.12, -0.2607), (-0.6249, 3.044, 0.8983), (-0.6139, 3.038, 1.688), (-0.1425, 2.876, 0.8385), (-0.1473, 2.878, 1.746), (-0.5612, 3.038, 1.954), (-0.1769, 2.905, 2.143), (-0.02933, 2.952, 2.453), (-0.8287, 3.293, 1.225), (-0.8129, 3.278, 1.805), (-0.9198, 3.84, 1.021), (-0.8969, 3.829, 1.76), (-0.7747, 3.298, 2.068), (-0.5816, 3.569, 2.603), (-0.8576, 3.942, 2.268), (-0.6635, 4.043, 2.848), (-0.5532, 3.081, 2.104), (-0.101, 3.178, 2.894), (-0.408, 3.679, 2.939), (-0.7339, 4.415, -0.5585), (-0.7761, 4.73, -0.6346), (-0.1034, 4.552, -0.9591), (-0.4751, 4.486, -0.8218), (-0.09952, 5.223, -0.96), (-0.4502, 5.134, -0.8469), (-0.8978, 4.422, -0.04712), (-0.9033, 4.4, 0.491), (-0.9141, 5.046, 0.02481), (-0.868, 5.103, 0.6227), (-0.7745, 5.218, -0.6384), (-0.723, 6.121, -0.557), (-0.08686, 5.684, -0.9608), (-0.426, 5.633, -0.8507), (-0.05497, 5.973, -0.9518), (-0.08095, 6.275, -0.9161), (-0.9312, 5.619, -0.02002), (-0.9249, 5.587, 0.4278), (-0.907, 6.01, -0.04854), (-0.8863, 6.073, 0.2274), (-0.8111, 4.518, 0.9544), (-0.7428, 4.37, 1.615), (-0.7376, 5.035, 0.5646), (-0.6592, 5.125, 1.639), (-0.4743, 4.671, 1.243), (-0.4773, 4.641, 1.729), (-0.3152, 4.808, 1.171), (-0.2503, 4.829, 1.748), (-0.7583, 4.386, 2.069), (-0.5649, 4.375, 2.819), (-0.6569, 5.2, 2.098), (-0.501, 4.63, 2.172), (-0.325, 4.535, 2.843), (-0.4091, 4.976, 2.225), (-0.1421, 4.791, 2.632), (-0.9531, 5.575, 0.6719), (-0.9453, 5.577, 1.641), (-0.9126, 6.074, 1.054), (-0.9101, 6.08, 1.779), (-0.8655, 5.581, 2.204), (-0.6017, 5.683, 2.641), (-0.8353, 6.152, 2.339), (-0.6368, 6.222, 2.723), (-0.5102, 5.255, 2.449), (-0.1544, 5.233, 2.917), (-0.3749, 6.14, 2.894), (-0.1327, 2.999, 3.512), (-0.2281, 2.992, 3.822), (-0.2209, 2.983, 4.42), (-0.2133, 2.972, 4.926), (-0.5674, 3.571, 3.269), (-0.7188, 3.419, 3.735), (-0.869, 3.77, 3.528), (-0.8855, 3.833, 3.81), (-0.1685, 3.151, 3.22), (-0.5421, 3.186, 3.794), (-0.4774, 3.6, 3.126), (-0.7149, 3.403, 4.473), (-0.7732, 3.385, 5.136), (-0.8624, 3.891, 4.757), (-0.862, 3.938, 5.159), (-0.4929, 3.127, 4.447), (-0.4892, 3.107, 4.934), (-0.1885, 2.959, 5.535), (-0.1542, 3.055, 5.861), (-0.7563, 3.357, 5.439), (-0.6653, 3.43, 5.812), (-0.856, 3.902, 5.624), (-0.7833, 3.874, 5.886), (-0.4537, 3.092, 5.51), (-0.3129, 3.255, 6.089), (-0.4237, 3.876, 6.163), (-0.6343, 4.261, 3.174), (-0.6933, 4.283, 3.835), (-0.533, 5.268, 3.41), (-0.5812, 5.192, 3.695), (-0.3081, 4.555, 3.105), (-0.3405, 4.592, 3.805), (-0.2875, 5.19, 3.095), (-0.3292, 5.098, 3.471), (-0.6788, 4.291, 4.538), (-0.7019, 4.289, 4.872), (-0.6462, 5.143, 4.246), (-0.6591, 5.157, 4.999), (-0.2776, 4.561, 4.37), (-0.3395, 4.565, 4.714), (-0.3033, 4.94, 4.442), (-0.2723, 4.966, 4.974), (-0.6386, 5.527, 3.344), (-0.8651, 5.603, 3.782), (-0.7392, 6.162, 3.296), (-0.8777, 6.159, 3.584), (-0.2455, 5.195, 3.063), (-0.3789, 6.173, 2.938), (-0.9259, 5.54, 4.272), (-0.936, 5.536, 4.865), (-0.9019, 6.143, 3.949), (-0.9021, 6.146, 4.913), (-0.6875, 4.303, 5.499), (-0.6387, 4.25, 5.828), (-0.6721, 5.151, 5.507), (-0.6753, 5.141, 6.063), (-0.3693, 4.54, 5.578), (-0.3335, 4.399, 6.024), (-0.3225, 4.939, 5.518), (-0.3284, 4.915, 6.116), (-0.6521, 5.202, 6.445), (-0.3377, 5.029, 6.571), (-0.9451, 5.533, 5.362), (-0.9554, 5.541, 6.003), (-0.912, 6.15, 5.497), (-0.9199, 6.145, 6.031), (-0.8511, 5.593, 6.542), (-0.8257, 6.123, 6.516), (-0.4237, 5.542, 6.876), (-0.2148, 5.662, 6.966), (-0.434, 6.246, 6.785), (-0.2105, 6.014, 6.942), (-0.5803, 6.538, -0.4645), (-0.6828, 7.309, -0.5495), (-0.07978, 6.814, -0.7273), (-0.1646, 7.247, -0.9374), (-0.2578, 7.242, -0.8692), (-0.7185, 6.667, -0.008798), (-0.6371, 6.642, 0.347), (-0.8904, 7.051, -0.0998), (-0.8467, 7.169, 0.4344), (-0.4992, 6.817, -0.2613), (-0.2203, 6.852, 0.568), (-0.566, 6.983, -0.3603), (-0.6863, 7.185, 0.606), (-0.7173, 7.664, -0.6103), (-0.7358, 8.216, -0.6228), (-0.1962, 7.374, -0.9298), (-0.4004, 7.51, -0.8489), (-0.2128, 8.161, -0.9267), (-0.4664, 8.139, -0.8295), (-0.9291, 7.459, -0.1363), (-0.8492, 7.489, 0.4991), (-0.9371, 8.18, -0.1522), (-0.8655, 8.174, 0.4742), (-0.6283, 7.473, 0.6986), (-0.6501, 6.504, 1.023), (-0.664, 6.482, 1.739), (-0.2198, 6.757, 0.8333), (-0.2277, 6.739, 1.678), (-0.2803, 7.28, 0.8667), (-0.6234, 6.488, 2.283), (-0.5048, 6.48, 2.694), (-0.208, 6.716, 2.16), (-0.1656, 6.581, 2.84), (-0.5805, 7.876, 0.7429), (-0.582, 8.382, 0.7707), (-0.3203, 7.755, 0.8548), (-0.2932, 8.689, 0.9318), (-0.7551, 8.947, -0.6249), (-0.7339, 9.383, -0.5603), (-0.2068, 9.02, -0.9494), (-0.4945, 8.981, -0.8301), (-0.1841, 9.296, -0.9174), (-0.4252, 9.536, -0.7597), (-0.9531, 8.925, -0.1484), (-0.8802, 8.964, 0.4815), (-0.8847, 9.499, -0.1247), (-0.8182, 9.412, 0.4634), (-0.5861, 9.68, -0.3335), (-0.41, 9.59, 0.6707), (-0.2439, 9.77, -0.4655), (-0.6279, 9.737, 0.004694), (-0.586, 9.698, 0.2635), (-0.3852, 9.864, -0.08338), (-0.2956, 9.822, 0.3921), (-0.6028, 9.005, 0.7729), (-0.5935, 9.253, 0.7447), (-0.2995, 9.065, 0.94), (-0.2929, 9.344, 0.8931), (-0.542, 6.444, 3.438), (-0.6204, 6.503, 3.875), (-0.1067, 6.551, 2.946), (-0.1953, 6.724, 3.954), (-0.6575, 6.493, 4.1), (-0.6679, 6.487, 4.952), (-0.2687, 6.742, 4.305), (-0.3229, 6.722, 4.983), (-0.6765, 6.494, 5.526), (-0.6816, 6.497, 6.037), (-0.3342, 6.73, 5.526), (-0.3337, 6.735, 6.048), (-0.6445, 6.453, 6.396), (-0.323, 6.636, 6.526), (0.05188, 3.009, -0.438), (0.1372, 2.902, -0.1425), (0.1459, 2.881, 0.08893), (0.5519, 3.033, 0.04801), (0.6122, 3.04, 0.2656), (0.05099, 3.549, -0.8863), (0.2186, 3.196, -0.6684), (0.08453, 3.867, -0.9566), (0.4626, 3.917, -0.8036), (0.6021, 3.441, -0.4866), (0.7556, 3.978, -0.5655), (0.5603, 3.05, -0.04543), (0.7833, 3.266, -0.0478), (0.8239, 3.297, 0.2352), (0.9141, 3.818, -0.1008), (0.9369, 3.856, 0.2668), (0.1697, 2.883, 0.8354), (0.149, 2.882, 1.885), (0.6288, 3.045, 0.897), (0.6142, 3.038, 1.715), (0.1422, 2.905, 2.196), (0.02482, 2.971, 2.525), (0.5527, 3.037, 1.969), (0.8286, 3.293, 1.221), (0.8128, 3.278, 1.804), (0.9198, 3.84, 1.02), (0.8971, 3.828, 1.759), (0.5509, 3.094, 2.128), (0.1309, 3.188, 2.878), (0.4436, 3.714, 2.922), (0.7743, 3.299, 2.069), (0.5996, 3.583, 2.603), (0.8617, 3.937, 2.259), (0.6676, 4.063, 2.806), (0.1119, 4.361, -0.957), (0.4785, 4.444, -0.8202), (0.107, 5.192, -0.9582), (0.4514, 5.129, -0.8464), (0.7351, 4.416, -0.5571), (0.7761, 4.735, -0.6346), (0.8979, 4.423, -0.04615), (0.9033, 4.4, 0.4911), (0.9141, 5.047, 0.02479), (0.868, 5.103, 0.6227), (0.0806, 5.674, -0.9643), (0.4351, 5.635, -0.8505), (0.01281, 5.938, -0.9652), (0.1411, 6.266, -0.9127), (0.7734, 5.243, -0.6451), (0.6973, 6.109, -0.5968), (0.9219, 5.641, -0.03952), (0.9255, 5.583, 0.4556), (0.8476, 6.117, -0.1605), (0.8958, 6.036, 0.3894), (0.4554, 4.677, 1.247), (0.4626, 4.644, 1.733), (0.3076, 4.81, 1.173), (0.2477, 4.83, 1.749), (0.8083, 4.519, 0.955), (0.7417, 4.367, 1.611), (0.7371, 5.035, 0.5648), (0.6588, 5.125, 1.641), (0.4324, 4.651, 2.181), (0.2735, 4.619, 2.858), (0.3952, 4.983, 2.228), (0.0646, 4.829, 2.653), (0.758, 4.377, 2.04), (0.5711, 4.418, 2.779), (0.6543, 5.2, 2.103), (0.9536, 5.569, 0.6341), (0.9456, 5.575, 1.631), (0.9202, 6.031, 0.8211), (0.917, 6.065, 1.686), (0.5071, 5.28, 2.447), (0.1525, 5.334, 2.901), (0.364, 6.175, 2.886), (0.8644, 5.582, 2.209), (0.6052, 5.728, 2.64), (0.8505, 6.133, 2.331), (0.6652, 6.281, 2.719), (0.05646, 2.997, 3.421), (0.1813, 2.975, 3.818), (0.1852, 2.966, 4.443), (0.1774, 2.956, 4.925), (0.1216, 3.154, 3.104), (0.5205, 3.174, 3.768), (0.4568, 3.66, 3.015), (0.5835, 3.552, 3.294), (0.7265, 3.405, 3.746), (0.6992, 3.993, 3.07), (0.8516, 3.857, 3.684), (0.489, 3.124, 4.449), (0.4826, 3.102, 4.937), (0.7058, 3.401, 4.414), (0.7715, 3.385, 5.127), (0.8069, 3.876, 4.402), (0.8521, 3.935, 5.132), (0.1435, 2.945, 5.516), (0.08867, 3.047, 5.86), (0.4149, 3.069, 5.53), (0.2662, 3.249, 6.129), (0.3362, 3.88, 6.223), (0.7512, 3.355, 5.442), (0.6547, 3.43, 5.825), (0.8551, 3.903, 5.624), (0.77, 3.874, 5.897), (0.281, 4.604, 3.105), (0.2959, 4.653, 3.841), (0.2551, 5.155, 3.089), (0.2421, 5.065, 3.306), (0.6162, 4.304, 3.077), (0.687, 4.293, 3.804), (0.5181, 5.249, 3.4), (0.5741, 5.189, 3.67), (0.3059, 4.651, 4.427), (0.2899, 4.654, 4.794), (0.261, 4.912, 4.381), (0.2563, 4.956, 4.969), (0.6783, 4.306, 4.455), (0.691, 4.318, 4.951), (0.656, 5.153, 4.253), (0.6612, 5.159, 5.002), (0.2133, 5.365, 2.994), (0.3285, 6.208, 2.904), (0.6072, 5.528, 3.303), (0.8615, 5.603, 3.772), (0.7256, 6.165, 3.287), (0.8831, 6.153, 3.553), (0.9284, 5.544, 4.268), (0.9365, 5.538, 4.849), (0.9036, 6.141, 3.941), (0.9028, 6.145, 4.91), (0.266, 4.645, 5.531), (0.2381, 4.454, 6.043), (0.2447, 4.898, 5.512), (0.2507, 4.872, 6.106), (0.6694, 4.341, 5.486), (0.6144, 4.272, 5.83), (0.6623, 5.144, 5.505), (0.6664, 5.134, 6.062), (0.2592, 4.994, 6.605), (0.6341, 5.192, 6.461), (0.945, 5.534, 5.348), (0.9557, 5.542, 6.0), (0.9126, 6.149, 5.494), (0.9206, 6.144, 6.032), (0.3157, 5.507, 6.935), (0.1622, 5.641, 6.99), (0.3007, 6.314, 6.842), (0.1384, 6.036, 6.964), (0.8355, 5.589, 6.553), (0.8075, 6.131, 6.527), (0.04498, 6.821, -0.713), (0.03708, 7.261, -0.9442), (0.1669, 7.171, -0.8618), (0.4975, 6.564, -0.467), (0.6797, 7.243, -0.4849), (0.4061, 6.817, -0.2961), (0.2383, 6.821, 0.6388), (0.5051, 6.963, -0.3758), (0.1286, 7.147, 0.941), (0.6835, 6.662, 0.008072), (0.6706, 6.566, 0.3363), (0.8564, 7.064, -0.1003), (0.786, 7.195, 0.4617), (0.1513, 7.509, -0.942), (0.4195, 7.66, -0.8311), (0.1942, 8.116, -0.9395), (0.4866, 8.324, -0.8254), (0.7518, 7.623, -0.5569), (0.7388, 8.033, -0.6098), (0.4899, 7.635, 0.8132), (0.9311, 7.684, -0.1337), (0.8412, 8.15, 0.5214), (0.9381, 8.214, -0.1529), (0.8646, 8.278, 0.4772), (0.268, 6.758, 0.8079), (0.2734, 6.749, 1.769), (0.09833, 7.209, 0.9567), (0.6811, 6.481, 0.9507), (0.69, 6.479, 1.631), (0.2184, 6.746, 1.971), (0.1592, 6.582, 2.812), (0.6433, 6.483, 2.377), (0.5739, 6.475, 2.715), (0.2769, 7.693, 0.9256), (0.2535, 8.636, 0.9573), (0.5666, 8.05, 0.7699), (0.5699, 8.393, 0.7807), (0.1937, 8.968, -0.9655), (0.4926, 8.98, -0.8357), (0.1552, 9.291, -0.928), (0.376, 9.566, -0.7783), (0.7555, 8.915, -0.6219), (0.7249, 9.389, -0.5633), (0.5609, 9.699, -0.3342), (0.3376, 9.621, 0.6993), (0.9534, 8.923, -0.1475), (0.8764, 8.964, 0.4844), (0.8841, 9.496, -0.1215), (0.8169, 9.414, 0.4639), (0.1723, 9.795, -0.4752), (0.3098, 9.909, -0.07847), (0.2337, 9.853, 0.4023), (0.6118, 9.749, 0.006978), (0.5722, 9.708, 0.2654), (0.2569, 9.06, 0.9623), (0.2565, 9.364, 0.906), (0.5744, 9.002, 0.7941), (0.6123, 9.25, 0.7314), (0.13, 6.53, 2.952), (0.2898, 6.671, 3.939), (0.5461, 6.425, 3.399), (0.675, 6.438, 3.729), (0.3012, 6.743, 4.555), (0.2788, 6.755, 5.026), (0.6732, 6.481, 4.122), (0.6654, 6.49, 4.96), (0.2783, 6.767, 5.525), (0.2745, 6.772, 6.052), (0.6724, 6.498, 5.526), (0.677, 6.502, 6.038), (0.2447, 6.67, 6.565), (0.6272, 6.463, 6.41)], [], [(0, 656, 1339, 490), (0, 490, 1341, 772), (0, 772, 1342, 889), (0, 889, 1340, 656), (1, 802, 1345, 994), (1, 994, 1346, 984), (1, 984, 1348, 1098), (1, 1098, 1347, 802), (2, 1205, 1343, 1322), (2, 1322, 1344, 744), (2, 744, 1348, 984), (2, 984, 1346, 1205), (3, 1029, 1349, 1194), (3, 1194, 1350, 757), (3, 757, 1352, 872), (3, 872, 1351, 1029), (4, 933, 1339, 656), (4, 656, 1340, 1313), (4, 1313, 1350, 1194), (4, 1194, 1349, 933), (5, 490, 1339, 933), (5, 933, 1349, 922), (5, 922, 1353, 926), (5, 926, 1341, 490), (6, 1322, 1343, 472), (6, 472, 1349, 1029), (6, 1029, 1351, 483), (6, 483, 1344, 1322), (7, 472, 1343, 1205), (7, 1205, 1346, 1245), (7, 1245, 1353, 922), (7, 922, 1349, 472), (8, 880, 1338, 599), (8, 599, 1341, 926), (8, 926, 1353, 1245), (8, 1245, 1346, 880), (9, 452, 1354, 505), (9, 505, 1356, 781), (9, 781, 1357, 448), (9, 448, 1355, 452), (10, 756, 1361, 955), (10, 955, 1362, 966), (10, 966, 1364, 1075), (10, 1075, 1363, 756), (11, 1011, 1365, 1176), (11, 1176, 1366, 736), (11, 736, 1368, 854), (11, 854, 1367, 1011), (12, 1176, 1365, 908), (12, 908, 1369, 527), (12, 527, 1370, 849), (12, 849, 1366, 1176), (13, 849, 1370, 1187), (13, 1187, 1371, 580), (13, 580, 1368, 736), (13, 736, 1366, 849), (14, 771, 1354, 452), (14, 452, 1355, 712), (14, 712, 1362, 955), (14, 955, 1361, 771), (15, 645, 1359, 1279), (15, 1279, 1360, 597), (15, 597, 1370, 527), (15, 527, 1369, 645), (16, 1118, 1359, 645), (16, 645, 1369, 908), (16, 908, 1365, 542), (16, 542, 1358, 1118), (17, 503, 1355, 448), (17, 448, 1357, 553), (17, 553, 1359, 1118), (17, 1118, 1358, 503), (18, 966, 1362, 1021), (18, 1021, 1365, 1011), (18, 1011, 1367, 907), (18, 907, 1364, 966), (19, 712, 1355, 503), (19, 503, 1358, 542), (19, 542, 1365, 1021), (19, 1021, 1362, 712), (20, 1124, 1374, 963), (20, 963, 1375, 1163), (20, 1163, 1377, 846), (20, 846, 1376, 1124), (21, 719, 1372, 615), (21, 615, 1373, 508), (21, 508, 1377, 1163), (21, 1163, 1375, 719), (22, 892, 1378, 714), (22, 714, 1379, 942), (22, 942, 1381, 1049), (22, 1049, 1380, 892), (23, 557, 1384, 1288), (23, 1288, 1385, 1237), (23, 1237, 1387, 1202), (23, 1202, 1386, 557), (24, 601, 1382, 499), (24, 499, 1383, 565), (24, 565, 1387, 1237), (24, 1237, 1385, 601), (25, 804, 1388, 631), (25, 631, 1389, 618), (25, 618, 1391, 981), (25, 981, 1390, 804), (26, 1336, 1376, 846), (26, 846, 1377, 498), (26, 498, 1385, 1288), (26, 1288, 1384, 1336), (27, 508, 1373, 1113), (27, 1113, 1382, 601), (27, 601, 1385, 498), (27, 498, 1377, 508), (28, 623, 1380, 1049), (28, 1049, 1381, 683), (28, 683, 1389, 631), (28, 631, 1388, 623), (29, 615, 1372, 566), (29, 566, 1378, 892), (29, 892, 1380, 1208), (29, 1208, 1373, 615), (30, 499, 1382, 851), (30, 851, 1388, 804), (30, 804, 1390, 850), (30, 850, 1383, 499), (31, 1113, 1373, 1208), (31, 1208, 1380, 623), (31, 623, 1388, 851), (31, 851, 1382, 1113), (32, 1265, 1396, 1102), (32, 1102, 1397, 1095), (32, 1095, 1399, 549), (32, 549, 1398, 1265), (33, 865, 1393, 723), (33, 723, 1397, 1102), (33, 1102, 1396, 666), (33, 666, 1392, 865), (34, 765, 1394, 1038), (34, 1038, 1398, 549), (34, 549, 1399, 871), (34, 871, 1395, 765), (35, 666, 1396, 1265), (35, 1265, 1398, 1038), (35, 1038, 1394, 1033), (35, 1033, 1392, 666), (36, 533, 1403, 940), (36, 940, 1404, 686), (36, 686, 1406, 808), (36, 808, 1405, 533), (37, 1332, 1401, 1282), (37, 1282, 1404, 940), (37, 940, 1403, 552), (37, 552, 1400, 1332), (38, 743, 1407, 1139), (38, 1139, 1408, 925), (38, 925, 1410, 575), (38, 575, 1409, 743), (39, 960, 1411, 461), (39, 461, 1412, 1125), (39, 1125, 1414, 1248), (39, 1248, 1413, 960), (40, 461, 1411, 1058), (40, 1058, 1415, 677), (40, 677, 1416, 1001), (40, 1001, 1412, 461), (41, 1001, 1416, 1309), (41, 1309, 1417, 613), (41, 613, 1414, 1125), (41, 1125, 1412, 1001), (42, 574, 1394, 765), (42, 765, 1395, 1301), (42, 1301, 1408, 1139), (42, 1139, 1407, 574), (43, 1294, 1405, 808), (43, 808, 1406, 1247), (43, 1247, 1416, 677), (43, 677, 1415, 1294), (44, 1317, 1405, 1294), (44, 1294, 1415, 1058), (44, 1058, 1411, 521), (44, 521, 1402, 1317), (45, 1095, 1397, 895), (45, 895, 1403, 533), (45, 533, 1405, 1007), (45, 1007, 1399, 1095), (46, 573, 1400, 552), (46, 552, 1403, 895), (46, 895, 1397, 723), (46, 723, 1393, 573), (47, 1140, 1395, 871), (47, 871, 1399, 1007), (47, 1007, 1405, 1317), (47, 1317, 1402, 1140), (48, 925, 1408, 722), (48, 722, 1411, 960), (48, 960, 1413, 841), (48, 841, 1410, 925), (49, 1301, 1395, 1140), (49, 1140, 1402, 521), (49, 521, 1411, 722), (49, 722, 1408, 1301), (50, 1331, 1347, 1098), (50, 1098, 1348, 816), (50, 816, 1375, 963), (50, 963, 1374, 1331), (51, 744, 1344, 1121), (51, 1121, 1372, 719), (51, 719, 1375, 816), (51, 816, 1348, 744), (52, 1101, 1351, 872), (52, 872, 1352, 1047), (52, 1047, 1379, 714), (52, 714, 1378, 1101), (53, 1121, 1344, 483), (53, 483, 1351, 1101), (53, 1101, 1378, 566), (53, 566, 1372, 1121), (54, 807, 1363, 1075), (54, 1075, 1364, 537), (54, 537, 1393, 865), (54, 865, 1392, 807), (55, 828, 1367, 854), (55, 854, 1368, 556), (55, 556, 1401, 1332), (55, 1332, 1400, 828), (56, 537, 1364, 907), (56, 907, 1367, 828), (56, 828, 1400, 573), (56, 573, 1393, 537), (57, 1090, 1340, 889), (57, 889, 1342, 949), (57, 949, 1356, 505), (57, 505, 1354, 1090), (58, 757, 1350, 1221), (58, 1221, 1361, 756), (58, 756, 1363, 675), (58, 675, 1352, 757), (59, 1313, 1340, 1090), (59, 1090, 1354, 771), (59, 771, 1361, 1221), (59, 1221, 1350, 1313), (60, 942, 1379, 737), (60, 737, 1392, 1033), (60, 1033, 1394, 1312), (60, 1312, 1381, 942), (61, 618, 1389, 698), (61, 698, 1407, 743), (61, 743, 1409, 1264), (61, 1264, 1391, 618), (62, 683, 1381, 1312), (62, 1312, 1394, 574), (62, 574, 1407, 698), (62, 698, 1389, 683), (63, 1047, 1352, 675), (63, 675, 1363, 807), (63, 807, 1392, 737), (63, 737, 1379, 1047), (64, 759, 1422, 701), (64, 701, 1423, 697), (64, 697, 1425, 821), (64, 821, 1424, 759), (65, 701, 1422, 1097), (65, 1097, 1426, 502), (65, 502, 1427, 793), (65, 793, 1423, 701), (66, 1097, 1422, 759), (66, 759, 1424, 731), (66, 731, 1428, 560), (66, 560, 1426, 1097), (67, 1278, 1429, 1236), (67, 1236, 1430, 1232), (67, 1232, 1432, 661), (67, 661, 1431, 1278), (68, 1236, 1429, 489), (68, 489, 1433, 1076), (68, 1076, 1434, 654), (68, 654, 1430, 1236), (69, 628, 1418, 948), (69, 948, 1419, 1256), (69, 1256, 1427, 502), (69, 502, 1426, 628), (70, 797, 1420, 593), (70, 593, 1421, 523), (70, 523, 1434, 1076), (70, 1076, 1433, 797), (71, 697, 1423, 459), (71, 459, 1429, 1278), (71, 1278, 1431, 815), (71, 815, 1425, 697), (72, 459, 1423, 793), (72, 793, 1427, 707), (72, 707, 1433, 489), (72, 489, 1429, 459), (73, 1256, 1419, 898), (73, 898, 1420, 797), (73, 797, 1433, 707), (73, 707, 1427, 1256), (74, 770, 1437, 837), (74, 837, 1438, 835), (74, 835, 1440, 1162), (74, 1162, 1439, 770), (75, 837, 1437, 894), (75, 894, 1441, 598), (75, 598, 1442, 1160), (75, 1160, 1438, 837), (76, 1160, 1442, 649), (76, 649, 1443, 878), (76, 878, 1440, 835), (76, 835, 1438, 1160), (77, 653, 1435, 971), (77, 971, 1436, 497), (77, 497, 1442, 598), (77, 598, 1441, 653), (78, 1220, 1445, 1325), (78, 1325, 1449, 551), (78, 551, 1448, 1035), (78, 1035, 1444, 1220), (79, 1333, 1446, 704), (79, 704, 1450, 1142), (79, 1142, 1451, 1167), (79, 1167, 1447, 1333), (80, 819, 1453, 910), (80, 910, 1457, 1026), (80, 1026, 1456, 612), (80, 612, 1452, 819), (81, 918, 1454, 1171), (81, 1171, 1458, 700), (81, 700, 1459, 777), (81, 777, 1455, 918), (82, 1193, 1460, 1273), (82, 1273, 1461, 1262), (82, 1262, 1463, 485), (82, 485, 1462, 1193), (83, 1085, 1460, 1193), (83, 1193, 1462, 1271), (83, 1271, 1465, 592), (83, 592, 1464, 1085), (84, 624, 1466, 583), (84, 583, 1467, 578), (84, 578, 1469, 471), (84, 471, 1468, 624), (85, 1031, 1446, 1333), (85, 1333, 1447, 856), (85, 856, 1461, 1273), (85, 1273, 1460, 1031), (86, 704, 1446, 1031), (86, 1031, 1460, 1085), (86, 1085, 1464, 829), (86, 829, 1450, 704), (87, 718, 1454, 918), (87, 918, 1455, 1275), (87, 1275, 1467, 583), (87, 583, 1466, 718), (88, 663, 1452, 612), (88, 612, 1456, 480), (88, 480, 1449, 1325), (88, 1325, 1445, 663), (89, 1014, 1447, 1167), (89, 1167, 1451, 1300), (89, 1300, 1458, 1171), (89, 1171, 1454, 1014), (90, 1262, 1461, 635), (90, 635, 1466, 624), (90, 624, 1468, 1218), (90, 1218, 1463, 1262), (91, 856, 1447, 1014), (91, 1014, 1454, 718), (91, 718, 1466, 635), (91, 635, 1461, 856), (92, 787, 1471, 646), (92, 646, 1475, 1013), (92, 1013, 1474, 954), (92, 954, 1470, 787), (93, 1123, 1472, 1255), (93, 1255, 1476, 888), (93, 888, 1477, 1200), (93, 1200, 1473, 1123), (94, 694, 1480, 640), (94, 640, 1481, 814), (94, 814, 1483, 541), (94, 541, 1482, 694), (95, 792, 1486, 735), (95, 735, 1487, 730), (95, 730, 1489, 1109), (95, 1109, 1488, 792), (96, 479, 1486, 792), (96, 792, 1488, 671), (96, 671, 1485, 1320), (96, 1320, 1484, 479), (97, 587, 1472, 1123), (97, 1123, 1473, 540), (97, 540, 1481, 640), (97, 640, 1480, 587), (98, 1226, 1479, 1016), (98, 1016, 1486, 479), (98, 479, 1484, 1017), (98, 1017, 1478, 1226), (99, 1266, 1473, 1200), (99, 1200, 1477, 1112), (99, 1112, 1479, 1226), (99, 1226, 1478, 1266), (100, 814, 1481, 877), (100, 877, 1484, 1320), (100, 1320, 1485, 534), (100, 534, 1483, 814), (101, 540, 1473, 1266), (101, 1266, 1478, 1017), (101, 1017, 1484, 877), (101, 877, 1481, 540), (102, 693, 1424, 821), (102, 821, 1425, 621), (102, 621, 1445, 1220), (102, 1220, 1444, 693), (103, 1284, 1431, 661), (103, 661, 1432, 1225), (103, 1225, 1453, 819), (103, 819, 1452, 1284), (104, 621, 1425, 815), (104, 815, 1431, 1284), (104, 1284, 1452, 663), (104, 663, 1445, 621), (105, 1321, 1439, 1162), (105, 1162, 1440, 1261), (105, 1261, 1471, 787), (105, 787, 1470, 1321), (106, 878, 1443, 473), (106, 473, 1475, 646), (106, 646, 1471, 1261), (106, 1261, 1440, 878), (107, 1232, 1430, 504), (107, 504, 1437, 770), (107, 770, 1439, 1084), (107, 1084, 1432, 1232), (108, 504, 1430, 654), (108, 654, 1434, 1228), (108, 1228, 1441, 894), (108, 894, 1437, 504), (109, 523, 1421, 509), (109, 509, 1435, 653), (109, 653, 1441, 1228), (109, 1228, 1434, 523), (110, 652, 1470, 954), (110, 954, 1474, 470), (110, 470, 1457, 910), (110, 910, 1453, 652), (111, 1040, 1455, 777), (111, 777, 1459, 1260), (111, 1260, 1476, 1255), (111, 1255, 1472, 1040), (112, 578, 1467, 939), (112, 939, 1480, 694), (112, 694, 1482, 1055), (112, 1055, 1469, 578), (113, 1275, 1455, 1040), (113, 1040, 1472, 587), (113, 587, 1480, 939), (113, 939, 1467, 1275), (114, 1225, 1432, 1084), (114, 1084, 1439, 1321), (114, 1321, 1470, 652), (114, 652, 1453, 1225), (115, 1201, 1495, 482), (115, 482, 1496, 644), (115, 644, 1498, 547), (115, 547, 1497, 1201), (116, 1213, 1495, 1201), (116, 1201, 1497, 827), (116, 827, 1501, 591), (116, 591, 1499, 1213), (117, 647, 1500, 1329), (117, 1329, 1502, 643), (117, 643, 1498, 644), (117, 644, 1496, 647), (118, 900, 1505, 979), (118, 979, 1506, 976), (118, 976, 1508, 1087), (118, 1087, 1507, 900), (119, 741, 1503, 862), (119, 862, 1504, 1159), (119, 1159, 1508, 976), (119, 976, 1506, 741), (120, 660, 1509, 727), (120, 727, 1510, 1183), (120, 1183, 1512, 1299), (120, 1299, 1511, 660), (121, 659, 1493, 812), (121, 812, 1494, 833), (121, 833, 1506, 979), (121, 979, 1505, 659), (122, 1042, 1491, 544), (122, 544, 1503, 741), (122, 741, 1506, 833), (122, 833, 1494, 1042), (123, 1281, 1497, 547), (123, 547, 1498, 1080), (123, 1080, 1510, 727), (123, 727, 1509, 1281), (124, 643, 1502, 1135), (124, 1135, 1513, 1132), (124, 1132, 1510, 1080), (124, 1080, 1498, 643), (125, 932, 1492, 1117), (125, 1117, 1499, 591), (125, 591, 1501, 995), (125, 995, 1494, 932), (126, 747, 1495, 1213), (126, 1213, 1499, 1117), (126, 1117, 1492, 1044), (126, 1044, 1490, 747), (127, 738, 1491, 1042), (127, 1042, 1494, 995), (127, 995, 1501, 827), (127, 827, 1497, 738), (128, 862, 1503, 564), (128, 564, 1509, 660), (128, 660, 1511, 1224), (128, 1224, 1504, 862), (129, 544, 1491, 738), (129, 738, 1497, 1281), (129, 1281, 1509, 564), (129, 564, 1503, 544), (130, 832, 1515, 602), (130, 602, 1517, 1175), (130, 1175, 1516, 563), (130, 563, 1514, 832), (131, 883, 1520, 1127), (131, 1127, 1522, 1023), (131, 1023, 1521, 818), (131, 818, 1519, 883), (132, 1067, 1525, 779), (132, 779, 1526, 899), (132, 899, 1524, 1128), (132, 1128, 1523, 1067), (133, 494, 1519, 818), (133, 818, 1521, 589), (133, 589, 1517, 602), (133, 602, 1515, 494), (134, 639, 1529, 692), (134, 692, 1530, 930), (134, 930, 1532, 1270), (134, 1270, 1531, 639), (135, 1235, 1527, 450), (135, 450, 1528, 696), (135, 696, 1532, 930), (135, 930, 1530, 1235), (136, 1192, 1533, 1155), (136, 1155, 1534, 1152), (136, 1152, 1536, 1043), (136, 1043, 1535, 1192), (137, 951, 1541, 708), (137, 708, 1543, 606), (137, 606, 1542, 999), (137, 999, 1540, 951), (138, 1207, 1535, 1043), (138, 1043, 1536, 484), (138, 484, 1541, 951), (138, 951, 1540, 1207), (139, 1064, 1535, 1207), (139, 1207, 1540, 999), (139, 999, 1542, 1110), (139, 1110, 1537, 1064), (140, 1234, 1538, 1063), (140, 1063, 1543, 708), (140, 708, 1541, 484), (140, 484, 1536, 1234), (141, 450, 1527, 1074), (141, 1074, 1533, 1192), (141, 1192, 1535, 990), (141, 990, 1528, 450), (142, 990, 1535, 1064), (142, 1064, 1537, 725), (142, 725, 1532, 696), (142, 696, 1528, 990), (143, 605, 1532, 725), (143, 725, 1537, 1110), (143, 1110, 1542, 893), (143, 893, 1539, 605), (144, 761, 1546, 823), (144, 823, 1547, 882), (144, 882, 1545, 703), (144, 703, 1544, 761), (145, 764, 1507, 1087), (145, 1087, 1508, 1057), (145, 1057, 1530, 692), (145, 692, 1529, 764), (146, 1159, 1504, 1210), (146, 1210, 1527, 1235), (146, 1235, 1530, 1057), (146, 1057, 1508, 1159), (147, 1070, 1511, 1299), (147, 1299, 1512, 681), (147, 681, 1534, 1155), (147, 1155, 1533, 1070), (148, 1210, 1504, 1224), (148, 1224, 1511, 1070), (148, 1070, 1533, 1074), (148, 1074, 1527, 1210), (149, 899, 1526, 1158), (149, 1158, 1546, 761), (149, 761, 1544, 811), (149, 811, 1524, 899), (150, 559, 1514, 563), (150, 563, 1516, 1165), (150, 1165, 1500, 647), (150, 647, 1496, 559), (151, 1183, 1510, 769), (151, 769, 1523, 1128), (151, 1128, 1524, 1174), (151, 1174, 1512, 1183), (152, 769, 1510, 1132), (152, 1132, 1513, 1243), (152, 1243, 1525, 1067), (152, 1067, 1523, 769), (153, 1135, 1502, 1053), (153, 1053, 1518, 464), (153, 464, 1525, 1243), (153, 1243, 1513, 1135), (154, 1152, 1534, 662), (154, 662, 1544, 703), (154, 703, 1545, 706), (154, 706, 1536, 1152), (155, 706, 1545, 882), (155, 882, 1547, 789), (155, 789, 1538, 1234), (155, 1234, 1536, 706), (156, 681, 1512, 1174), (156, 1174, 1524, 811), (156, 811, 1544, 662), (156, 662, 1534, 681), (157, 488, 1549, 1148), (157, 1148, 1551, 1051), (157, 1051, 1550, 543), (157, 543, 1548, 488), (158, 1157, 1553, 460), (158, 460, 1555, 1274), (158, 1274, 1554, 1212), (158, 1212, 1552, 1157), (159, 1204, 1552, 1212), (159, 1212, 1554, 1111), (159, 1111, 1551, 1148), (159, 1148, 1549, 1204), (160, 938, 1557, 685), (160, 685, 1559, 594), (160, 594, 1558, 988), (160, 988, 1556, 938), (161, 751, 1560, 785), (161, 785, 1561, 665), (161, 665, 1559, 685), (161, 685, 1557, 751), (162, 520, 1556, 988), (162, 988, 1558, 876), (162, 876, 1555, 460), (162, 460, 1553, 520), (163, 1297, 1563, 1239), (163, 1239, 1565, 1181), (163, 1181, 1566, 608), (163, 608, 1564, 1297), (164, 1022, 1569, 478), (164, 478, 1570, 1268), (164, 1268, 1568, 1079), (164, 1079, 1567, 1022), (165, 1180, 1568, 1268), (165, 1268, 1570, 475), (165, 475, 1572, 810), (165, 810, 1571, 1180), (166, 689, 1576, 469), (166, 469, 1577, 577), (166, 577, 1575, 754), (166, 754, 1574, 689), (167, 695, 1574, 754), (167, 754, 1575, 755), (167, 755, 1566, 1181), (167, 1181, 1565, 695), (168, 1239, 1563, 748), (168, 748, 1573, 691), (168, 691, 1574, 695), (168, 695, 1565, 1239), (169, 810, 1572, 916), (169, 916, 1576, 689), (169, 689, 1574, 924), (169, 924, 1571, 810), (170, 1086, 1568, 1180), (170, 1180, 1571, 924), (170, 924, 1574, 691), (170, 691, 1573, 1086), (171, 716, 1568, 1086), (171, 1086, 1573, 748), (171, 748, 1563, 1010), (171, 1010, 1562, 716), (172, 1028, 1578, 970), (172, 970, 1580, 1144), (172, 1144, 1581, 1251), (172, 1251, 1579, 1028), (173, 446, 1587, 857), (173, 857, 1588, 530), (173, 530, 1586, 531), (173, 531, 1585, 446), (174, 1272, 1594, 658), (174, 658, 1595, 1328), (174, 1328, 1593, 897), (174, 897, 1592, 1272), (175, 740, 1589, 845), (175, 845, 1592, 897), (175, 897, 1593, 680), (175, 680, 1590, 740), (176, 680, 1593, 1328), (176, 1328, 1595, 1116), (176, 1116, 1591, 801), (176, 801, 1590, 680), (177, 463, 1585, 531), (177, 531, 1586, 950), (177, 950, 1581, 1144), (177, 1144, 1580, 463), (178, 879, 1589, 740), (178, 740, 1590, 501), (178, 501, 1583, 1254), (178, 1254, 1582, 879), (179, 1195, 1584, 507), (179, 507, 1592, 845), (179, 845, 1589, 879), (179, 879, 1582, 1195), (180, 526, 1579, 1251), (180, 1251, 1581, 1304), (180, 1304, 1584, 1195), (180, 1195, 1582, 526), (181, 530, 1588, 1308), (181, 1308, 1594, 1272), (181, 1272, 1592, 1190), (181, 1190, 1586, 530), (182, 950, 1586, 1190), (182, 1190, 1592, 507), (182, 507, 1584, 1304), (182, 1304, 1581, 950), (183, 1048, 1598, 447), (183, 447, 1599, 763), (183, 763, 1597, 998), (183, 998, 1596, 1048), (184, 826, 1597, 763), (184, 763, 1599, 1335), (184, 1335, 1601, 1233), (184, 1233, 1600, 826), (185, 1131, 1604, 510), (185, 510, 1605, 1073), (185, 1073, 1603, 1078), (185, 1078, 1602, 1131), (186, 906, 1608, 724), (186, 724, 1609, 831), (186, 831, 1607, 839), (186, 839, 1606, 906), (187, 904, 1607, 831), (187, 831, 1609, 1334), (187, 1334, 1611, 610), (187, 610, 1610, 904), (188, 1006, 1614, 1269), (188, 1269, 1615, 713), (188, 713, 1613, 958), (188, 958, 1612, 1006), (189, 775, 1606, 839), (189, 839, 1607, 957), (189, 957, 1599, 447), (189, 447, 1598, 775), (190, 1335, 1599, 957), (190, 957, 1607, 904), (190, 904, 1610, 674), (190, 674, 1601, 1335), (191, 868, 1612, 958), (191, 958, 1613, 813), (191, 813, 1605, 510), (191, 510, 1604, 868), (192, 1233, 1601, 997), (192, 997, 1604, 1131), (192, 1131, 1602, 1287), (192, 1287, 1600, 1233), (193, 610, 1611, 668), (193, 668, 1614, 1006), (193, 1006, 1612, 670), (193, 670, 1610, 610), (194, 674, 1610, 670), (194, 670, 1612, 868), (194, 868, 1604, 997), (194, 997, 1601, 674), (195, 1203, 1618, 1060), (195, 1060, 1619, 936), (195, 936, 1617, 1154), (195, 1154, 1616, 1203), (196, 1154, 1617, 822), (196, 822, 1621, 493), (196, 493, 1620, 875), (196, 875, 1616, 1154), (197, 1060, 1618, 1217), (197, 1217, 1622, 791), (197, 791, 1623, 486), (197, 486, 1619, 1060), (198, 875, 1620, 550), (198, 550, 1622, 1217), (198, 1217, 1618, 1203), (198, 1203, 1616, 875), (199, 732, 1626, 449), (199, 449, 1627, 576), (199, 576, 1625, 678), (199, 678, 1624, 732), (200, 678, 1625, 453), (200, 453, 1629, 790), (200, 790, 1628, 1173), (200, 1173, 1624, 678), (201, 457, 1633, 1094), (201, 1094, 1634, 1189), (201, 1189, 1632, 519), (201, 519, 1631, 457), (202, 866, 1640, 588), (202, 588, 1641, 921), (202, 921, 1639, 690), (202, 690, 1638, 866), (203, 1145, 1635, 1036), (203, 1036, 1638, 690), (203, 690, 1639, 1307), (203, 1307, 1636, 1145), (204, 1307, 1639, 921), (204, 921, 1641, 1093), (204, 1093, 1637, 1197), (204, 1197, 1636, 1307), (205, 1138, 1631, 519), (205, 519, 1632, 1306), (205, 1306, 1623, 791), (205, 791, 1622, 1138), (206, 901, 1635, 1145), (206, 1145, 1636, 1147), (206, 1147, 1627, 449), (206, 449, 1626, 901), (207, 726, 1630, 676), (207, 676, 1638, 1036), (207, 1036, 1635, 901), (207, 901, 1626, 726), (208, 936, 1619, 1324), (208, 1324, 1626, 732), (208, 732, 1624, 767), (208, 767, 1617, 936), (209, 767, 1624, 1173), (209, 1173, 1628, 915), (209, 915, 1621, 822), (209, 822, 1617, 767), (210, 1324, 1619, 486), (210, 486, 1623, 967), (210, 967, 1630, 726), (210, 726, 1626, 1324), (211, 1189, 1634, 1249), (211, 1249, 1640, 866), (211, 866, 1638, 914), (211, 914, 1632, 1189), (212, 1306, 1632, 914), (212, 914, 1638, 676), (212, 676, 1630, 967), (212, 967, 1623, 1306), (213, 874, 1596, 998), (213, 998, 1597, 929), (213, 929, 1570, 478), (213, 478, 1569, 874), (214, 475, 1570, 929), (214, 929, 1597, 826), (214, 826, 1600, 529), (214, 529, 1572, 475), (215, 887, 1602, 1078), (215, 1078, 1603, 546), (215, 546, 1577, 469), (215, 469, 1576, 887), (216, 529, 1600, 1287), (216, 1287, 1602, 887), (216, 887, 1576, 916), (216, 916, 1572, 529), (217, 715, 1620, 493), (217, 493, 1621, 776), (217, 776, 1588, 857), (217, 857, 1587, 715), (218, 622, 1628, 790), (218, 790, 1629, 796), (218, 796, 1595, 658), (218, 658, 1594, 622), (219, 776, 1621, 915), (219, 915, 1628, 622), (219, 622, 1594, 1308), (219, 1308, 1588, 776), (220, 1259, 1564, 608), (220, 608, 1566, 456), (220, 456, 1580, 970), (220, 970, 1578, 1259), (221, 577, 1577, 1315), (221, 1315, 1587, 446), (221, 446, 1585, 983), (221, 983, 1575, 577), (222, 755, 1575, 983), (222, 983, 1585, 463), (222, 463, 1580, 456), (222, 456, 1566, 755), (223, 1073, 1605, 1337), (223, 1337, 1622, 550), (223, 550, 1620, 1227), (223, 1227, 1603, 1073), (224, 713, 1615, 517), (224, 517, 1633, 457), (224, 457, 1631, 838), (224, 838, 1613, 713), (225, 813, 1613, 838), (225, 838, 1631, 1138), (225, 1138, 1622, 1337), (225, 1337, 1605, 813), (226, 546, 1603, 1227), (226, 1227, 1620, 715), (226, 715, 1587, 1315), (226, 1315, 1577, 546), (227, 992, 1651, 1191), (227, 1191, 1652, 1092), (227, 1092, 1650, 1069), (227, 1069, 1649, 992), (228, 1126, 1646, 1231), (228, 1231, 1649, 1069), (228, 1069, 1650, 1286), (228, 1286, 1647, 1126), (229, 1231, 1646, 1290), (229, 1290, 1648, 1107), (229, 1107, 1651, 992), (229, 992, 1649, 1231), (230, 805, 1657, 539), (230, 539, 1658, 636), (230, 636, 1656, 870), (230, 870, 1655, 805), (231, 1310, 1653, 1240), (231, 1240, 1655, 870), (231, 870, 1656, 753), (231, 753, 1654, 1310), (232, 746, 1646, 1126), (232, 1126, 1647, 579), (232, 579, 1643, 462), (232, 462, 1642, 746), (233, 1216, 1653, 1310), (233, 1310, 1654, 1277), (233, 1277, 1645, 809), (233, 809, 1644, 1216), (234, 1092, 1652, 1030), (234, 1030, 1657, 805), (234, 805, 1655, 1134), (234, 1134, 1650, 1092), (235, 669, 1647, 1286), (235, 1286, 1650, 1134), (235, 1134, 1655, 1240), (235, 1240, 1653, 669), (236, 579, 1647, 669), (236, 669, 1653, 1216), (236, 1216, 1644, 752), (236, 752, 1643, 579), (237, 1106, 1666, 711), (237, 711, 1667, 800), (237, 800, 1665, 1046), (237, 1046, 1664, 1106), (238, 993, 1661, 1099), (238, 1099, 1664, 1046), (238, 1046, 1665, 1267), (238, 1267, 1662, 993), (239, 1267, 1665, 800), (239, 800, 1667, 1032), (239, 1032, 1663, 943), (239, 943, 1662, 1267), (240, 684, 1661, 993), (240, 993, 1662, 867), (240, 867, 1660, 1096), (240, 1096, 1659, 684), (241, 1215, 1669, 638), (241, 638, 1673, 545), (241, 545, 1672, 1151), (241, 1151, 1668, 1215), (242, 1330, 1670, 817), (242, 817, 1674, 1100), (242, 1100, 1675, 492), (242, 492, 1671, 1330), (243, 762, 1677, 1072), (243, 1072, 1681, 978), (243, 978, 1680, 688), (243, 688, 1676, 762), (244, 861, 1678, 1242), (244, 1242, 1682, 627), (244, 627, 1683, 953), (244, 953, 1679, 861), (245, 571, 1688, 611), (245, 611, 1689, 506), (245, 506, 1687, 513), (245, 513, 1686, 571), (246, 1258, 1684, 1199), (246, 1199, 1685, 657), (246, 657, 1688, 571), (246, 571, 1686, 1258), (247, 1223, 1692, 959), (247, 959, 1693, 1054), (247, 1054, 1691, 1283), (247, 1283, 1690, 1223), (248, 1009, 1686, 513), (248, 513, 1687, 1161), (248, 1161, 1675, 1100), (248, 1100, 1674, 1009), (249, 817, 1670, 1119), (249, 1119, 1684, 1258), (249, 1258, 1686, 1009), (249, 1009, 1674, 817), (250, 1246, 1690, 1283), (250, 1283, 1691, 896), (250, 896, 1683, 627), (250, 627, 1682, 1246), (251, 774, 1676, 688), (251, 688, 1680, 558), (251, 558, 1673, 638), (251, 638, 1669, 774), (252, 1104, 1671, 492), (252, 492, 1675, 477), (252, 477, 1682, 1242), (252, 1242, 1678, 1104), (253, 506, 1689, 1230), (253, 1230, 1692, 1223), (253, 1223, 1690, 568), (253, 568, 1687, 506), (254, 1161, 1687, 568), (254, 568, 1690, 1246), (254, 1246, 1682, 477), (254, 477, 1675, 1161), (255, 1083, 1695, 952), (255, 952, 1699, 859), (255, 859, 1698, 451), (255, 451, 1694, 1083), (256, 1182, 1696, 996), (256, 996, 1700, 532), (256, 532, 1701, 830), (256, 830, 1697, 1182), (257, 682, 1706, 1298), (257, 1298, 1707, 1137), (257, 1137, 1705, 742), (257, 742, 1704, 682), (258, 919, 1710, 1062), (258, 1062, 1711, 947), (258, 947, 1709, 975), (258, 975, 1708, 919), (259, 788, 1712, 1164), (259, 1164, 1713, 956), (259, 956, 1710, 919), (259, 919, 1708, 788), (260, 1178, 1704, 742), (260, 742, 1705, 617), (260, 617, 1701, 532), (260, 532, 1700, 1178), (261, 626, 1703, 1314), (261, 1314, 1712, 788), (261, 788, 1708, 750), (261, 750, 1702, 626), (262, 962, 1697, 830), (262, 830, 1701, 515), (262, 515, 1703, 626), (262, 626, 1702, 962), (263, 1137, 1707, 844), (263, 844, 1713, 1164), (263, 1164, 1712, 641), (263, 641, 1705, 1137), (264, 617, 1705, 641), (264, 641, 1712, 1314), (264, 1314, 1703, 515), (264, 515, 1701, 617), (265, 1015, 1672, 545), (265, 545, 1673, 1066), (265, 1066, 1652, 1191), (265, 1191, 1651, 1015), (266, 1115, 1680, 978), (266, 978, 1681, 758), (266, 758, 1658, 539), (266, 539, 1657, 1115), (267, 1066, 1673, 558), (267, 558, 1680, 1115), (267, 1115, 1657, 1030), (267, 1030, 1652, 1066), (268, 768, 1698, 859), (268, 859, 1699, 518), (268, 518, 1667, 711), (268, 711, 1666, 768), (269, 1032, 1667, 518), (269, 518, 1699, 952), (269, 952, 1695, 1170), (269, 1170, 1663, 1032), (270, 636, 1658, 855), (270, 855, 1666, 1106), (270, 1106, 1664, 1198), (270, 1198, 1656, 636), (271, 935, 1654, 753), (271, 753, 1656, 1198), (271, 1198, 1664, 1099), (271, 1099, 1661, 935), (272, 1277, 1654, 935), (272, 935, 1661, 684), (272, 684, 1659, 1037), (272, 1037, 1645, 1277), (273, 848, 1694, 451), (273, 451, 1698, 616), (273, 616, 1681, 1072), (273, 1072, 1677, 848), (274, 1169, 1679, 953), (274, 953, 1683, 516), (274, 516, 1700, 996), (274, 996, 1696, 1169), (275, 1054, 1693, 729), (275, 729, 1706, 682), (275, 682, 1704, 1303), (275, 1303, 1691, 1054), (276, 896, 1691, 1303), (276, 1303, 1704, 1178), (276, 1178, 1700, 516), (276, 516, 1683, 896), (277, 758, 1681, 616), (277, 616, 1698, 768), (277, 768, 1666, 855), (277, 855, 1658, 758), (278, 1222, 1725, 1089), (278, 1089, 1726, 1185), (278, 1185, 1724, 496), (278, 496, 1723, 1222), (279, 795, 1719, 1120), (279, 1120, 1721, 664), (279, 664, 1725, 1222), (279, 1222, 1723, 795), (280, 847, 1724, 1185), (280, 1185, 1726, 491), (280, 491, 1722, 961), (280, 961, 1720, 847), (281, 570, 1729, 864), (281, 864, 1730, 977), (281, 977, 1728, 728), (281, 728, 1727, 570), (282, 1003, 1728, 977), (282, 977, 1730, 860), (282, 860, 1732, 980), (282, 980, 1731, 1003), (283, 1024, 1736, 1296), (283, 1296, 1737, 965), (283, 965, 1735, 969), (283, 969, 1734, 1024), (284, 749, 1727, 728), (284, 728, 1728, 803), (284, 803, 1716, 673), (284, 673, 1715, 749), (285, 454, 1716, 803), (285, 803, 1728, 1003), (285, 1003, 1731, 679), (285, 679, 1718, 454), (286, 604, 1734, 969), (286, 969, 1735, 973), (286, 973, 1726, 1089), (286, 1089, 1725, 604), (287, 491, 1726, 973), (287, 973, 1735, 840), (287, 840, 1733, 891), (287, 891, 1722, 491), (288, 784, 1716, 1172), (288, 1172, 1721, 1120), (288, 1120, 1719, 1071), (288, 1071, 1714, 784), (289, 1071, 1719, 795), (289, 795, 1723, 1025), (289, 1025, 1717, 721), (289, 721, 1714, 1071), (290, 1172, 1716, 454), (290, 454, 1718, 1020), (290, 1020, 1725, 664), (290, 664, 1721, 1172), (291, 980, 1732, 786), (291, 786, 1736, 1024), (291, 1024, 1734, 858), (291, 858, 1731, 980), (292, 679, 1731, 858), (292, 858, 1734, 604), (292, 604, 1725, 1020), (292, 1020, 1718, 679), (293, 1177, 1739, 1238), (293, 1238, 1742, 1005), (293, 1005, 1741, 1291), (293, 1291, 1738, 1177), (294, 648, 1744, 903), (294, 903, 1746, 783), (294, 783, 1745, 487), (294, 487, 1743, 648), (295, 717, 1749, 536), (295, 536, 1750, 630), (295, 630, 1748, 905), (295, 905, 1747, 717), (296, 1065, 1743, 487), (296, 487, 1745, 596), (296, 596, 1742, 1238), (296, 1238, 1739, 1065), (297, 920, 1753, 1188), (297, 1188, 1754, 1302), (297, 1302, 1752, 1091), (297, 1091, 1751, 920), (298, 1250, 1752, 1302), (298, 1302, 1754, 1186), (298, 1186, 1756, 1305), (298, 1305, 1755, 1250), (299, 582, 1761, 766), (299, 766, 1762, 885), (299, 885, 1760, 634), (299, 634, 1759, 582), (300, 1327, 1765, 1316), (300, 1316, 1767, 1211), (300, 1211, 1766, 590), (300, 590, 1764, 1327), (301, 974, 1766, 1211), (301, 1211, 1767, 820), (301, 820, 1762, 766), (301, 766, 1761, 974), (302, 1252, 1757, 614), (302, 614, 1764, 590), (302, 590, 1766, 974), (302, 974, 1761, 1252), (303, 625, 1762, 820), (303, 820, 1767, 1316), (303, 1316, 1765, 1130), (303, 1130, 1758, 625), (304, 1305, 1756, 1143), (304, 1143, 1761, 582), (304, 582, 1759, 1129), (304, 1129, 1755, 1305), (305, 1136, 1757, 1252), (305, 1252, 1761, 1143), (305, 1143, 1756, 1186), (305, 1186, 1754, 1136), (306, 1019, 1763, 886), (306, 886, 1764, 614), (306, 614, 1757, 1136), (306, 1136, 1754, 1019), (307, 1318, 1770, 586), (307, 586, 1771, 1105), (307, 1105, 1769, 1150), (307, 1150, 1768, 1318), (308, 1280, 1751, 1091), (308, 1091, 1752, 562), (308, 562, 1730, 864), (308, 864, 1729, 1280), (309, 860, 1730, 562), (309, 562, 1752, 1250), (309, 1250, 1755, 884), (309, 884, 1732, 860), (310, 629, 1759, 634), (310, 634, 1760, 825), (310, 825, 1737, 1296), (310, 1296, 1736, 629), (311, 884, 1755, 1129), (311, 1129, 1759, 629), (311, 629, 1736, 786), (311, 786, 1732, 884), (312, 630, 1750, 987), (312, 987, 1770, 1318), (312, 1318, 1768, 633), (312, 633, 1748, 630), (313, 972, 1738, 1291), (313, 1291, 1741, 1061), (313, 1061, 1724, 847), (313, 847, 1720, 972), (314, 965, 1737, 989), (314, 989, 1750, 536), (314, 536, 1749, 1141), (314, 1141, 1735, 965), (315, 585, 1733, 840), (315, 840, 1735, 1141), (315, 1141, 1749, 717), (315, 717, 1747, 585), (316, 891, 1733, 585), (316, 585, 1747, 474), (316, 474, 1740, 1244), (316, 1244, 1722, 891), (317, 885, 1762, 495), (317, 495, 1771, 586), (317, 586, 1770, 1253), (317, 1253, 1760, 885), (318, 873, 1769, 1105), (318, 1105, 1771, 495), (318, 495, 1762, 625), (318, 625, 1758, 873), (319, 825, 1760, 1253), (319, 1253, 1770, 987), (319, 987, 1750, 989), (319, 989, 1737, 825), (320, 928, 1773, 913), (320, 913, 1775, 806), (320, 806, 1774, 1088), (320, 1088, 1772, 928), (321, 687, 1777, 667), (321, 667, 1779, 1034), (321, 1034, 1778, 863), (321, 863, 1776, 687), (322, 1293, 1776, 863), (322, 863, 1778, 514), (322, 514, 1775, 913), (322, 913, 1773, 1293), (323, 620, 1781, 609), (323, 609, 1783, 525), (323, 525, 1782, 794), (323, 794, 1780, 620), (324, 1012, 1784, 1292), (324, 1292, 1785, 1168), (324, 1168, 1783, 609), (324, 609, 1781, 1012), (325, 1056, 1780, 794), (325, 794, 1782, 745), (325, 745, 1779, 667), (325, 667, 1777, 1056), (326, 772, 1341, 1122), (326, 1122, 1563, 1297), (326, 1297, 1564, 1295), (326, 1295, 1342, 772), (327, 994, 1345, 455), (327, 455, 1567, 1079), (327, 1079, 1568, 1059), (327, 1059, 1346, 994), (328, 455, 1345, 802), (328, 802, 1347, 1002), (328, 1002, 1569, 1022), (328, 1022, 1567, 455), (329, 599, 1338, 734), (329, 734, 1562, 1010), (329, 1010, 1563, 1122), (329, 1122, 1341, 599), (330, 734, 1338, 880), (330, 880, 1346, 1059), (330, 1059, 1568, 716), (330, 716, 1562, 734), (331, 781, 1356, 934), (331, 934, 1578, 1028), (331, 1028, 1579, 1133), (331, 1133, 1357, 781), (332, 1279, 1359, 619), (332, 619, 1582, 1254), (332, 1254, 1583, 1263), (332, 1263, 1360, 1279), (333, 553, 1357, 1133), (333, 1133, 1579, 526), (333, 526, 1582, 619), (333, 619, 1359, 553), (334, 1263, 1583, 501), (334, 501, 1590, 561), (334, 561, 1370, 597), (334, 597, 1360, 1263), (335, 1209, 1374, 1124), (335, 1124, 1376, 642), (335, 642, 1598, 1048), (335, 1048, 1596, 1209), (336, 1202, 1387, 1276), (336, 1276, 1609, 724), (336, 724, 1608, 1219), (336, 1219, 1386, 1202), (337, 941, 1384, 557), (337, 557, 1386, 1219), (337, 1219, 1608, 906), (337, 906, 1606, 941), (338, 642, 1376, 1336), (338, 1336, 1384, 941), (338, 941, 1606, 775), (338, 775, 1598, 642), (339, 964, 1625, 576), (339, 576, 1627, 824), (339, 824, 1406, 686), (339, 686, 1404, 964), (340, 824, 1627, 1147), (340, 1147, 1636, 836), (340, 836, 1416, 1247), (340, 1247, 1406, 824), (341, 949, 1342, 1295), (341, 1295, 1564, 1259), (341, 1259, 1578, 934), (341, 934, 1356, 949), (342, 1002, 1347, 1331), (342, 1331, 1374, 1209), (342, 1209, 1596, 874), (342, 874, 1569, 1002), (343, 948, 1418, 1184), (343, 1184, 1642, 462), (343, 462, 1643, 1179), (343, 1179, 1419, 948), (344, 593, 1420, 902), (344, 902, 1644, 809), (344, 809, 1645, 1077), (344, 1077, 1421, 593), (345, 898, 1419, 1179), (345, 1179, 1643, 752), (345, 752, 1644, 902), (345, 902, 1420, 898), (346, 1184, 1418, 628), (346, 628, 1426, 535), (346, 535, 1646, 746), (346, 746, 1642, 1184), (347, 971, 1435, 1082), (347, 1082, 1659, 1096), (347, 1096, 1660, 917), (347, 917, 1436, 971), (348, 569, 1662, 943), (348, 943, 1663, 834), (348, 834, 1443, 649), (348, 649, 1442, 569), (349, 917, 1660, 867), (349, 867, 1662, 569), (349, 569, 1442, 497), (349, 497, 1436, 917), (350, 551, 1449, 1039), (350, 1039, 1669, 1215), (350, 1215, 1668, 927), (350, 927, 1448, 551), (351, 1142, 1450, 1052), (351, 1052, 1670, 1330), (351, 1330, 1671, 1326), (351, 1326, 1451, 1142), (352, 1026, 1457, 572), (352, 572, 1677, 762), (352, 762, 1676, 528), (352, 528, 1456, 1026), (353, 700, 1458, 603), (353, 603, 1678, 861), (353, 861, 1679, 890), (353, 890, 1459, 700), (354, 480, 1456, 528), (354, 528, 1676, 774), (354, 774, 1669, 1039), (354, 1039, 1449, 480), (355, 1300, 1451, 1326), (355, 1326, 1671, 1104), (355, 1104, 1678, 603), (355, 603, 1458, 1300), (356, 1052, 1450, 829), (356, 829, 1464, 968), (356, 968, 1684, 1119), (356, 1119, 1670, 1052), (357, 1013, 1475, 1241), (357, 1241, 1695, 1083), (357, 1083, 1694, 1081), (357, 1081, 1474, 1013), (358, 888, 1476, 522), (358, 522, 1696, 1182), (358, 1182, 1697, 468), (358, 468, 1477, 888), (359, 735, 1486, 985), (359, 985, 1708, 975), (359, 975, 1709, 931), (359, 931, 1487, 735), (360, 1109, 1489, 1027), (360, 1027, 1711, 1062), (360, 1062, 1710, 853), (360, 853, 1488, 1109), (361, 931, 1709, 947), (361, 947, 1711, 1027), (361, 1027, 1489, 730), (361, 730, 1487, 931), (362, 1112, 1477, 468), (362, 468, 1697, 962), (362, 962, 1702, 1146), (362, 1146, 1479, 1112), (363, 1146, 1702, 750), (363, 750, 1708, 985), (363, 985, 1486, 1016), (363, 1016, 1479, 1146), (364, 509, 1421, 1077), (364, 1077, 1645, 1037), (364, 1037, 1659, 1082), (364, 1082, 1435, 509), (365, 470, 1474, 1081), (365, 1081, 1694, 848), (365, 848, 1677, 572), (365, 572, 1457, 470), (366, 1260, 1459, 890), (366, 890, 1679, 1169), (366, 1169, 1696, 522), (366, 522, 1476, 1260), (367, 834, 1663, 1170), (367, 1170, 1695, 1241), (367, 1241, 1475, 473), (367, 473, 1443, 834), (368, 812, 1493, 799), (368, 799, 1715, 673), (368, 673, 1716, 524), (368, 524, 1494, 812), (369, 607, 1492, 932), (369, 932, 1494, 524), (369, 524, 1716, 784), (369, 784, 1714, 607), (370, 1004, 1720, 961), (370, 961, 1722, 909), (370, 909, 1502, 1329), (370, 1329, 1500, 1004), (371, 1068, 1505, 900), (371, 900, 1507, 1156), (371, 1156, 1729, 570), (371, 570, 1727, 1068), (372, 799, 1493, 659), (372, 659, 1505, 1068), (372, 1068, 1727, 749), (372, 749, 1715, 799), (373, 1175, 1517, 1108), (373, 1108, 1739, 1177), (373, 1177, 1738, 780), (373, 780, 1516, 1175), (374, 1023, 1522, 911), (374, 911, 1744, 648), (374, 648, 1743, 869), (374, 869, 1521, 1023), (375, 637, 1747, 905), (375, 905, 1748, 1149), (375, 1149, 1526, 779), (375, 779, 1525, 637), (376, 589, 1521, 869), (376, 869, 1743, 1065), (376, 1065, 1739, 1108), (376, 1108, 1517, 589), (377, 710, 1740, 474), (377, 474, 1747, 637), (377, 637, 1525, 464), (377, 464, 1518, 710), (378, 1270, 1532, 937), (378, 937, 1754, 1188), (378, 1188, 1753, 986), (378, 986, 1531, 1270), (379, 632, 1529, 639), (379, 639, 1531, 986), (379, 986, 1753, 920), (379, 920, 1751, 632), (380, 606, 1543, 1153), (380, 1153, 1765, 1327), (380, 1327, 1764, 595), (380, 595, 1542, 606), (381, 893, 1542, 595), (381, 595, 1764, 886), (381, 886, 1763, 651), (381, 651, 1539, 893), (382, 937, 1532, 605), (382, 605, 1539, 651), (382, 651, 1763, 1019), (382, 1019, 1754, 937), (383, 476, 1758, 1130), (383, 1130, 1765, 1153), (383, 1153, 1543, 1063), (383, 1063, 1538, 476), (384, 778, 1768, 1150), (384, 1150, 1769, 946), (384, 946, 1547, 823), (384, 823, 1546, 778), (385, 1165, 1516, 780), (385, 780, 1738, 972), (385, 972, 1720, 1004), (385, 1004, 1500, 1165), (386, 1053, 1502, 909), (386, 909, 1722, 1244), (386, 1244, 1740, 710), (386, 710, 1518, 1053), (387, 789, 1547, 946), (387, 946, 1769, 873), (387, 873, 1758, 476), (387, 476, 1538, 789), (388, 1156, 1507, 764), (388, 764, 1529, 632), (388, 632, 1751, 1280), (388, 1280, 1729, 1156), (389, 1149, 1748, 633), (389, 633, 1768, 778), (389, 778, 1546, 1158), (389, 1158, 1526, 1149), (390, 1051, 1551, 739), (390, 739, 1773, 928), (390, 928, 1772, 1041), (390, 1041, 1550, 1051), (391, 1274, 1555, 512), (391, 512, 1777, 687), (391, 687, 1776, 1229), (391, 1229, 1554, 1274), (392, 1111, 1554, 1229), (392, 1229, 1776, 1293), (392, 1293, 1773, 739), (392, 739, 1551, 1111), (393, 594, 1559, 1114), (393, 1114, 1781, 620), (393, 620, 1780, 584), (393, 584, 1558, 594), (394, 665, 1561, 600), (394, 600, 1784, 1012), (394, 1012, 1781, 1114), (394, 1114, 1559, 665), (395, 876, 1558, 584), (395, 584, 1780, 1056), (395, 1056, 1777, 512), (395, 512, 1555, 876), (396, 565, 1383, 702), (396, 702, 1490, 1044), (396, 1044, 1492, 581), (396, 581, 1387, 565), (397, 1196, 1390, 981), (397, 981, 1391, 1257), (397, 1257, 1496, 482), (397, 482, 1495, 1196), (398, 702, 1383, 850), (398, 850, 1390, 1196), (398, 1196, 1495, 747), (398, 747, 1490, 702), (399, 991, 1409, 575), (399, 575, 1410, 912), (399, 912, 1515, 832), (399, 832, 1514, 991), (400, 782, 1413, 1248), (400, 1248, 1414, 982), (400, 982, 1520, 883), (400, 883, 1519, 782), (401, 613, 1417, 555), (401, 555, 1522, 1127), (401, 1127, 1520, 982), (401, 982, 1414, 613), (402, 912, 1410, 841), (402, 841, 1413, 782), (402, 782, 1519, 494), (402, 494, 1515, 912), (403, 1257, 1391, 1264), (403, 1264, 1409, 991), (403, 991, 1514, 559), (403, 559, 1496, 1257), (404, 1334, 1609, 1103), (404, 1103, 1714, 721), (404, 721, 1717, 843), (404, 843, 1611, 1334), (405, 773, 1723, 496), (405, 496, 1724, 945), (405, 945, 1615, 1269), (405, 1269, 1614, 773), (406, 843, 1717, 1025), (406, 1025, 1723, 773), (406, 773, 1614, 668), (406, 668, 1611, 843), (407, 467, 1741, 1005), (407, 1005, 1742, 1166), (407, 1166, 1634, 1094), (407, 1094, 1633, 467), (408, 1214, 1745, 783), (408, 783, 1746, 1050), (408, 1050, 1641, 588), (408, 588, 1640, 1214), (409, 1093, 1641, 1050), (409, 1050, 1746, 903), (409, 903, 1744, 720), (409, 720, 1637, 1093), (410, 1166, 1742, 596), (410, 596, 1745, 1214), (410, 1214, 1640, 1249), (410, 1249, 1634, 1166), (411, 945, 1724, 1061), (411, 1061, 1741, 467), (411, 467, 1633, 517), (411, 517, 1615, 945), (412, 1323, 1462, 485), (412, 485, 1463, 481), (412, 481, 1549, 488), (412, 488, 1548, 1323), (413, 1271, 1462, 1323), (413, 1323, 1548, 543), (413, 543, 1550, 699), (413, 699, 1465, 1271), (414, 1311, 1468, 471), (414, 471, 1469, 567), (414, 567, 1553, 1157), (414, 1157, 1552, 1311), (415, 481, 1463, 1218), (415, 1218, 1468, 1311), (415, 1311, 1552, 1204), (415, 1204, 1549, 481), (416, 1285, 1482, 541), (416, 541, 1483, 1008), (416, 1008, 1557, 938), (416, 938, 1556, 1285), (417, 671, 1488, 458), (417, 458, 1561, 785), (417, 785, 1560, 705), (417, 705, 1485, 671), (418, 1008, 1483, 534), (418, 534, 1485, 705), (418, 705, 1560, 751), (418, 751, 1557, 1008), (419, 567, 1469, 1055), (419, 1055, 1482, 1285), (419, 1285, 1556, 520), (419, 520, 1553, 567), (420, 538, 1774, 806), (420, 806, 1775, 466), (420, 466, 1689, 611), (420, 611, 1688, 538), (421, 657, 1685, 760), (421, 760, 1772, 1088), (421, 1088, 1774, 538), (421, 538, 1688, 657), (422, 798, 1778, 1034), (422, 1034, 1779, 1045), (422, 1045, 1693, 959), (422, 959, 1692, 798), (423, 466, 1775, 514), (423, 514, 1778, 798), (423, 798, 1692, 1230), (423, 1230, 1689, 466), (424, 842, 1782, 525), (424, 525, 1783, 672), (424, 672, 1707, 1298), (424, 1298, 1706, 842), (425, 956, 1713, 1018), (425, 1018, 1785, 1292), (425, 1292, 1784, 733), (425, 733, 1710, 956), (426, 672, 1783, 1168), (426, 1168, 1785, 1018), (426, 1018, 1713, 844), (426, 844, 1707, 672), (427, 1045, 1779, 745), (427, 745, 1782, 842), (427, 842, 1706, 729), (427, 729, 1693, 1045), (428, 1187, 1370, 655), (428, 655, 1426, 560), (428, 560, 1428, 650), (428, 650, 1371, 1187), (429, 1206, 1368, 580), (429, 580, 1371, 650), (429, 650, 1428, 731), (429, 731, 1424, 1206), (430, 944, 1444, 1035), (430, 1035, 1448, 923), (430, 923, 1404, 1282), (430, 1282, 1401, 944), (431, 1309, 1416, 465), (431, 465, 1464, 592), (431, 592, 1465, 881), (431, 881, 1417, 1309), (432, 556, 1368, 1206), (432, 1206, 1424, 693), (432, 693, 1444, 944), (432, 944, 1401, 556), (433, 801, 1591, 1319), (433, 1319, 1648, 1290), (433, 1290, 1646, 548), (433, 548, 1590, 801), (434, 1319, 1591, 1116), (434, 1116, 1595, 852), (434, 852, 1651, 1107), (434, 1107, 1648, 1319), (435, 1000, 1668, 1151), (435, 1151, 1672, 1289), (435, 1289, 1629, 453), (435, 453, 1625, 1000), (436, 1197, 1637, 554), (436, 554, 1685, 1199), (436, 1199, 1684, 709), (436, 709, 1636, 1197), (437, 796, 1629, 1289), (437, 1289, 1672, 1015), (437, 1015, 1651, 852), (437, 852, 1595, 796), (438, 555, 1417, 881), (438, 881, 1465, 699), (438, 699, 1550, 500), (438, 500, 1522, 555), (439, 720, 1744, 511), (439, 511, 1772, 760), (439, 760, 1685, 554), (439, 554, 1637, 720), (440, 655, 1370, 561), (440, 561, 1590, 548), (440, 548, 1646, 535), (440, 535, 1426, 655), (441, 923, 1448, 927), (441, 927, 1668, 1000), (441, 1000, 1625, 964), (441, 964, 1404, 923), (442, 465, 1416, 836), (442, 836, 1636, 709), (442, 709, 1684, 968), (442, 968, 1464, 465), (443, 500, 1550, 1041), (443, 1041, 1772, 511), (443, 511, 1744, 911), (443, 911, 1522, 500), (444, 1276, 1387, 581), (444, 581, 1492, 607), (444, 607, 1714, 1103), (444, 1103, 1609, 1276), (445, 853, 1710, 733), (445, 733, 1784, 600), (445, 600, 1561, 458), (445, 458, 1488, 853)])
me_cube_001.materials.append(mat_material_001)
me_cube_001.use_remesh_preserve_volume = False
me_cube_001.use_remesh_preserve_attributes = False
me_cube_001.use_mirror_vertex_groups = False
me_cube_001.update()

# ---- objects
ob_cube_001 = bpy.data.objects.new('Cube.001', me_cube_001)

# ---- transforms, parenting, visibility, modifiers, constraints
ob_cube_001.location = (0.0, -3.872, 1.752)
ob_cube_001.lock_rotations_4d = False
ob_cube_001.empty_display_type = 'ARROWS'
ob_cube_001.lineart.crease_threshold = 0.0
_vg = ob_cube_001.vertex_groups.new(name='Group')

# ---- collection membership
col_collection_1.objects.link(ob_cube_001)

# ---- scene / render settings (as saved in the file)
scene.frame_start = 1; scene.frame_end = 250; scene.frame_set(1)
scene.render.engine = 'BLENDER_EEVEE_NEXT'
scene.render.resolution_percentage = 50
scene.render.dither_intensity = 0.0
scene.cycles.use_denoising = False
scene.cycles.samples = 128
scene.cycles.sampling_pattern = 'TABULATED_SOBOL'
scene.cycles.use_adaptive_sampling = False
scene.cycles.use_light_tree = False
scene.cycles.blur_glossy = 0.0
scene.cycles.sample_clamp_indirect = 0.0
scene.view_settings.view_transform = 'Standard'
bpy.context.view_layer.update()

# ---- added for rendering (the .blend has no active camera and no usable light): camera, sun
cam_auto = bpy.data.cameras.new('AutoCamera')
cam_auto.lens = 50.0
cam_auto.sensor_width = 36.0
cam_auto.clip_end = 1000.0
ob_auto_camera = bpy.data.objects.new('AutoCamera', cam_auto)
scene.collection.objects.link(ob_auto_camera)
ob_auto_camera.location = (10.0122, -9.50465, 12.7653)
ob_auto_camera.rotation_euler = (1.09748, -7.21219e-08, 0.694738)
scene.camera = ob_auto_camera
light_auto_sun = bpy.data.lights.new('AutoSun', 'SUN')
light_auto_sun.energy = 3.0
light_auto_sun.angle = 0.0523599
ob_auto_sun = bpy.data.objects.new('AutoSun', light_auto_sun)
scene.collection.objects.link(ob_auto_sun)
ob_auto_sun.rotation_euler = (0.872665, 0.174533, 0.523599)
bpy.context.view_layer.update()
